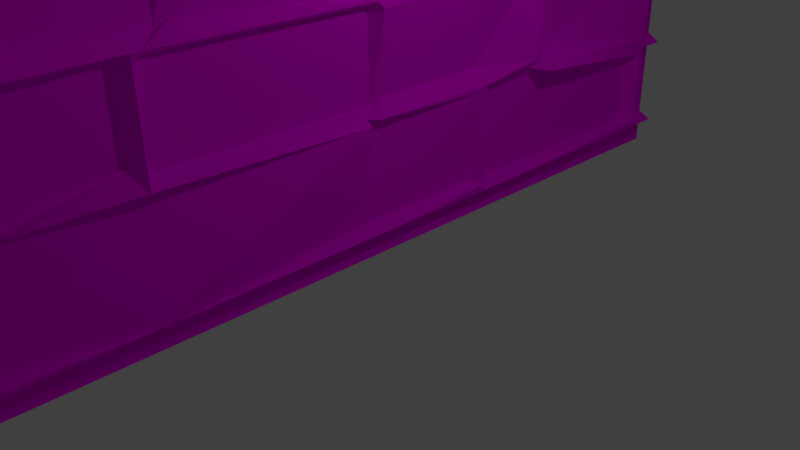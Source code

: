 # Source: wall3_nofloor.blend  (saved by Blender 2.66.1; exported with 4.5.12 LTS)
import bpy
from mathutils import Matrix  # noqa: F401  (used for matrix-valued properties, if any)

bpy.ops.wm.read_factory_settings(use_empty=True)
scene = bpy.context.scene
scene.name = 'Scene'

# ---- collections
col_collection_1 = bpy.data.collections.new('Collection 1'); scene.collection.children.link(col_collection_1)

# ---- images (referenced by path relative to the original .blend; pixels are not part of the script)
import os
ASSET_DIR = os.environ.get("B2B_ASSET_DIR", "")  # directory of the original .blend (textures are referenced by path, not embedded)
HERE = os.path.dirname(os.path.abspath(__file__))  # packed textures are extracted next to this script under _unpacked/

def load_image(name, relpath, width, height, colorspace="sRGB"):
    """Load a texture the original file referenced (path relative to the .blend, or extracted next to this script)."""
    p = next((c for c in (os.path.join(HERE, relpath), os.path.join(ASSET_DIR, relpath)) if relpath and os.path.exists(c)), "")
    if p:
        img = bpy.data.images.load(p, check_existing=True)
        img.name = name
    else:  # same state as the original file: an image datablock whose file is absent (Cycles renders it pink)
        img = bpy.data.images.new(name, width, height)
        img.source = "FILE"
        img.filepath = "//" + (relpath or name)
    img.colorspace_settings.name = colorspace
    return img
img_wall_stone_3_jpg = load_image('wall_stone_3.jpg', 'textures/wall_stone_3.jpg', 1024, 1024, 'sRGB')

# ---- materials (node trees are filled in below, after node groups)
mat_material = bpy.data.materials.new('Material')
mat_material.alpha_threshold = 0.0
mat_material.roughness = 0.5
mat_material.line_color = (0.0, 0.0, 0.0, 1.0)

# ---- material node trees
mat_material.use_nodes = True; mat_material.node_tree.nodes.clear()
_N = mat_material.node_tree.nodes; _L = mat_material.node_tree.links
n0 = _N.new('ShaderNodeOutputMaterial'); n0.name = 'Material Output'; n0.location = (300, 300)
n0.width = 120
n1 = _N.new('ShaderNodeBsdfDiffuse'); n1.name = 'Diffuse BSDF'; n1.location = (10, 300)
n2 = _N.new('ShaderNodeTexImage'); n2.name = 'Image Texture'; n2.location = (-190, 300)
n2.width = 150
n2.image = img_wall_stone_3_jpg
_L.new(n1.outputs[0], n0.inputs[0])
_L.new(n2.outputs[0], n1.inputs[0])
n0.is_active_output = True

# ---- world
world_world = bpy.data.worlds.new('World'); scene.world = world_world
world_world.color = (0.05088, 0.05088, 0.05088)
world_world.use_sun_shadow = False
world_world.sun_shadow_jitter_overblur = 0.0
world_world.cycles.sampling_method = 'MANUAL'
world_world.cycles.sample_map_resolution = 256

# ---- cameras
cam_camera = bpy.data.cameras.new('Camera')
cam_camera.clip_end = 100.0
cam_camera.lens = 35.0
cam_camera.sensor_width = 32.0
cam_camera.sensor_height = 18.0
cam_camera.ortho_scale = 7.314
cam_camera.dof.focus_distance = 0.0

# ---- lights
light_lamp = bpy.data.lights.new('Lamp', 'POINT')
light_lamp.transmission_factor = 0.0
light_lamp.cutoff_distance = 30.0
light_lamp.energy = 100.0
light_lamp.shadow_buffer_clip_start = 1.001
light_lamp.shadow_soft_size = 0.1
light_lamp.shadow_maximum_resolution = 0.006
light_lamp.use_absolute_resolution = True
light_lamp.cycles.use_multiple_importance_sampling = False

# ---- meshes
me_plane = bpy.data.meshes.new('Plane')
me_plane.from_pydata([(0.05075, -1.0, 2.828), (0.002201, -1.0, -0.003592), (0.05075, 1.0, 2.828), (0.002201, 1.0, -0.003592), (0.0003094, -1.0, 2.828), (0.0005717, -1.0, 0.0), (0.0003094, 1.0, 2.828), (0.0005717, 1.0, 0.0), (0.03277, -1.0, 1.411), (0.03277, 1.0, 1.411), (0.03274, 1.0, 1.832), (0.03275, 0.9995, 1.612), (0.03266, -1.0, 2.78), (0.03268, -1.0, 2.511), (0.0327, -1.0, 2.319), (0.03272, -1.0, 2.074), (0.03274, -1.0, 1.832), (0.03275, -0.9996, 1.671), (0.03272, 1.0, 2.074), (0.0327, 1.0, 2.319), (0.03268, 1.0, 2.511), (0.03266, 1.0, 2.78), (0.04695, -1.0, 2.828), (0.04695, 1.0, 2.828), (0.03279, -1.0, 1.209), (0.03281, -1.0, 1.007), (0.03283, -1.0, 0.7614), (0.03285, -1.0, 0.5414), (0.03287, -1.0, 0.2783), (0.03289, -1.0, 0.06185), (0.03279, 1.0, 1.209), (0.03281, 1.0, 1.007), (0.03283, 1.0, 0.7614), (0.03285, 1.0, 0.5414), (0.03287, 1.0, 0.2783), (0.03289, 1.0, 0.06185), (0.0003225, -1.0, 2.797), (0.0003225, 1.0, 2.797), (0.0003483, 1.0, 2.5), (0.0003483, -1.0, 2.5), (0.0003291, 1.0, 2.769), (0.0003291, -1.0, 2.769), (0.0003457, 1.0, 2.531), (0.0003457, -1.0, 2.531), (0.0003665, 1.0, 2.309), (0.0003665, -1.0, 2.309), (0.0003643, 1.0, 2.335), (0.0003643, -1.0, 2.335), (0.0003833, -1.0, 2.09), (0.0003833, 1.0, 2.09), (0.0004022, 1.0, 1.846), (0.0004022, -1.0, 1.846), (0.0003854, 1.0, 2.063), (0.0003854, -1.0, 2.063), (0.0004207, -0.9991, 1.687), (0.0004207, 1.0, 1.628), (0.0004045, -1.0, 1.819), (0.0004045, 1.0, 1.819), (0.0004392, -1.0, 1.429), (0.0004392, 1.0, 1.429), (0.0004235, -1.0, 1.656), (0.0004235, 0.9991, 1.596), (0.0004579, -1.0, 1.227), (0.0004579, 1.0, 1.227), (0.0004423, 1.0, 1.395), (0.0004423, -1.0, 1.395), (0.0004608, -1.0, 1.195), (0.0004608, 1.0, 1.195), (0.0004791, 1.0, 0.9953), (0.0004791, -1.0, 0.9953), (0.0004764, 1.0, 1.027), (0.0004764, -1.0, 1.027), (0.0004983, 1.0, 0.7459), (0.0004983, -1.0, 0.7459), (0.0004958, -1.0, 0.7775), (0.0004958, 1.0, 0.7775), (0.0005168, 1.0, 0.5262), (0.0005168, -1.0, 0.5262), (0.000514, -1.0, 0.5617), (0.000514, 1.0, 0.5617), (0.0005328, 1.0, 0.3008), (0.0005328, -1.0, 0.3008), (0.0005355, -1.0, 0.2673), (0.0005355, 1.0, 0.2673), (0.0005517, 1.0, 0.08016), (0.0005517, -1.0, 0.08016), (0.0005573, -1.0, 0.05017), (0.0005573, 1.0, 0.05017), (0.05075, -0.5, 2.828), (0.05075, -3.427e-07, 2.828), (0.05075, 0.5, 2.828), (0.002201, 0.5, -0.003592), (0.002201, -1.442e-08, -0.003592), (0.002201, -0.5, -0.003592), (0.0005717, -0.5, 0.0), (0.0005717, 1.49e-08, 0.0), (0.0005717, 0.5, 0.0), (0.0003094, -0.5, 2.828), (0.0003094, -3.427e-07, 2.828), (0.0003094, 0.5, 2.828), (0.01415, -0.5, 1.411), (0.03277, -2.23e-07, 1.411), (0.03277, 0.5, 1.411), (0.03275, -0.4998, 1.656), (0.03275, -3.048e-05, 1.641), (0.03275, 0.4998, 1.627), (0.03274, -0.497, 1.859), (0.03274, 0.002993, 1.859), (0.03274, 0.503, 1.859), (0.01409, -0.5, 2.074), (0.03272, -2.23e-07, 2.074), (0.06376, 0.5, 2.074), (0.0327, -0.5, 2.319), (0.0327, -2.23e-07, 2.319), (0.0327, 0.5, 2.319), (0.03268, -0.5, 2.558), (0.03268, -2.231e-07, 2.558), (0.03268, 0.5, 2.558), (0.03266, -0.5, 2.78), (0.03266, -2.628e-07, 2.78), (0.03266, 0.5, 2.78), (0.04695, -0.5, 2.828), (0.04695, -3.427e-07, 2.828), (0.04695, 0.5, 2.828), (0.03289, -0.5, 0.06185), (0.03289, 1.537e-08, 0.06185), (0.03289, 0.5, 0.06185), (0.03287, -0.5, 0.3112), (0.03287, -1.035e-07, 0.3112), (0.06391, 0.5, 0.3112), (0.03285, -0.5, 0.5414), (0.03285, -1.833e-07, 0.5414), (0.03285, 0.5, 0.5414), (0.03283, -0.5, 0.7614), (0.03283, -1.833e-07, 0.7614), (0.03283, 0.5, 0.7614), (0.03281, -0.5, 1.007), (0.03281, -1.833e-07, 1.007), (0.03281, 0.5, 1.007), (0.03279, -0.5, 1.209), (0.03279, -2.23e-07, 1.209), (0.03279, 0.5, 1.209), (-0.02451, -0.5, 2.809), (0.0003225, -2.633e-07, 2.797), (0.0003225, 0.5, 2.797), (-0.02448, -0.8923, 2.559), (0.03139, -2.235e-07, 2.547), (0.03139, 0.9042, 2.524), (0.0637, -0.5, 2.765), (0.03266, -0.01797, 2.765), (0.03266, 0.5, 2.765), (0.03268, -0.5, 2.575), (0.03268, -0.01797, 2.575), (0.03268, 0.5, 2.575), (0.0327, -0.6108, 2.306), (0.0327, -0.05989, 2.306), (0.0327, 0.5998, 2.306), (0.0314, -0.8923, 2.335), (0.0003643, -2.235e-07, 2.335), (0.0003639, 0.873, 2.339), (0.03272, -0.6108, 2.087), (0.03272, -0.05989, 2.087), (0.03272, 0.5998, 2.087), (0.03144, -0.4055, 1.873), (0.0004022, -0.1349, 1.869), (0.0004022, 0.7879, 1.873), (0.0003854, -0.4085, 2.063), (0.0003854, -0.1379, 2.059), (0.0003854, 0.7849, 2.063), (-0.003163, -0.6229, 1.69), (-0.003163, 0.1469, 1.665), (0.0004207, 0.5002, 1.643), (-0.003179, -0.6211, 1.86), (-0.003179, 0.1492, 1.857), (0.0004045, 0.503, 1.846), (0.06381, -0.7932, 1.425), (0.03277, -0.09173, 1.425), (0.03277, 0.8015, 1.425), (0.03276, -0.7934, 1.646), (0.03276, -0.09228, 1.625), (0.03276, 0.8005, 1.599), (0.03279, -0.3413, 1.226), (0.001337, -0.03156, 1.225), (0.03279, 0.3593, 1.223), (0.03278, -0.3413, 1.395), (0.0004423, -2.235e-07, 1.395), (0.03278, 0.3593, 1.392), (0.03279, -0.6347, 1.192), (0.0004608, -2.235e-07, 1.195), (0.03279, 0.6257, 1.192), (0.03281, -0.1916, 0.9917), (0.06385, 0.1393, 0.9917), (0.0004791, 0.5, 0.9953), (0.03281, -0.6347, 1.023), (0.0004764, -1.838e-07, 1.027), (0.03281, 0.6257, 1.023), (0.0004983, -0.7156, 0.7459), (0.0004983, -0.3922, 0.7459), (0.0004983, 0.7455, 0.7459), (0.03283, -0.1916, 0.7739), (0.03283, 0.1393, 0.7739), (0.0004958, 0.5, 0.7775), (0.03285, -0.5, 0.5226), (0.0005168, -1.838e-07, 0.5262), (0.03285, 0.5, 0.5226), (0.000514, -0.7156, 0.5617), (0.01293, -0.3922, 0.5617), (0.000514, 0.7455, 0.5617), (0.03287, -0.5, 0.3301), (0.0005328, -1.04e-07, 0.3337), (0.03287, 0.5, 0.3301), (0.0005355, -0.8808, 0.3002), (0.0005355, -1.04e-07, 0.3002), (0.0005355, 0.8952, 0.2673), (0.0005517, -0.8808, 0.08016), (0.0005517, 1.49e-08, 0.08016), (0.0005517, 0.8952, 0.08016), (0.0005573, -0.5, 0.05017), (0.0005573, 1.49e-08, 0.05017), (0.0005573, 0.5, 0.05017), (0.05075, 0.01724, 2.828), (0.002201, 0.01724, -0.003592), (0.0005717, 0.01724, 0.0), (0.0003094, 0.01724, 2.828), (0.03277, 0.02023, 1.423), (0.03275, 0.0172, 1.641), (0.03274, 0.02023, 1.859), (0.03272, 0.01724, 2.074), (0.0327, 0.01724, 2.319), (0.01406, 0.01724, 2.558), (0.03266, 0.01724, 2.78), (0.04695, 0.01724, 2.828), (0.03289, 0.01724, 0.06185), (0.03287, 0.01724, 0.3112), (0.01423, 0.01724, 0.5414), (0.03283, 0.01724, 0.7614), (0.03281, 0.01724, 1.007), (0.03279, 0.01724, 1.209), (0.0003225, 0.01724, 2.797), (0.0003483, 0.2897, 2.547), (-0.0245, -0.0001057, 2.781), (0.0003457, -0.0001056, 2.578), (0.0003665, -0.03965, 2.309), (0.0003643, 0.2897, 2.335), (0.0003833, -0.03965, 2.09), (0.03576, -0.1142, 1.874), (0.03574, -0.1172, 2.06), (0.0004208, 0.3104, 1.648), (0.0004045, 0.3131, 1.846), (0.03085, -0.07466, 1.436), (0.0004235, -0.07494, 1.628), (0.003337, 0.001853, 1.209), (0.0004423, 0.02023, 1.407), (0.0004608, 0.01724, 1.195), (-0.02435, 0.1565, 1.008), (0.0004764, 0.01724, 1.027), (0.0004983, 0.2328, 0.7452), (0.0004958, 0.1565, 0.7775), (0.03156, 0.01724, 0.5262), (0.000514, 0.2386, 0.5611), (0.006741, 0.01724, 0.3461), (0.03157, 0.2867, 0.3002), (0.0005517, 0.2867, 0.08016), (0.0005573, 0.01724, 0.05017), (0.03287, -0.4823, 0.3112), (0.03285, -0.4823, 0.5414), (0.03283, -0.4823, 0.7614), (0.03281, -0.4823, 1.007), (0.0004992, -0.0752, 1.031), (0.0004791, 0.1185, 0.9953), (0.0004608, -0.07772, 1.195), (-0.01818, -0.01784, 1.407), (0.03281, 0.5208, 1.007), (0.03283, 0.5208, 0.7614), (0.008018, 0.5208, 0.5538), (0.03287, 0.5208, 0.3112), (0.002201, 0.4828, -0.003592), (0.05075, 0.4828, 2.828), (0.0005717, 0.4828, 0.0), (0.0003094, 0.4828, 2.828), (0.0003291, 0.4821, 2.769), (0.0003461, 0.4701, 2.574), (0.0003665, 0.5846, 2.309), (0.0314, 0.3271, 2.335), (0.03275, 0.9256, 1.614), (0.03274, 0.929, 1.859), (0.03272, 0.9261, 2.074), (0.0327, 0.9261, 2.319), (0.002201, -0.9167, -0.003592), (0.05075, -0.9167, 2.828), (0.0005717, -0.9167, 0.0), (0.0003094, -0.9167, 2.828), (0.03289, 0.4828, 0.06185), (0.01424, 0.4828, 0.3112), (0.03285, 0.4828, 0.5414), (0.03283, 0.4828, 0.7614), (0.0004764, -0.6585, 1.027), (0.0004791, -0.2154, 0.9953), (0.0004608, -0.6585, 1.195), (0.0004423, -0.3621, 1.41), (0.04695, -0.5238, 2.828), (0.03266, -0.5238, 2.78), (0.03268, -0.5238, 2.558), (0.06374, -0.5238, 2.319), (0.03142, 0.6176, 2.09), (0.0327, 0.9221, 2.331), (-0.01826, 0.6176, 2.309), (0.03138, 0.5208, 2.556), (0.0003833, -0.9167, 2.09), (0.0004022, -0.804, 1.846), (0.0003854, -0.804, 2.063), (0.0004208, -0.6645, 1.677), (0.0003094, -0.02083, 2.828), (0.0005717, -0.02083, 0.0), (0.002201, -0.02083, -0.003592), (0.05075, -0.02083, 2.828), (0.0003483, -0.02083, 2.547), (0.0003225, -0.02083, 2.797), (0.03279, -0.02083, 1.209), (0.03281, -0.02083, 1.007), (0.06385, 0.4828, 1.007), (0.03279, 0.4828, 1.209), (0.0003225, 0.4828, 2.797), (-0.02448, 0.3271, 2.537), (0.03268, -0.9161, 2.543), (0.0003225, -0.5238, 2.797), (0.03016, -0.4984, 1.209), (0.06385, -0.5238, 1.007), (-0.00677, -0.09253, 2.068), (-0.006754, -0.08953, 1.878), (0.0003833, 0.3127, 2.09), (0.0003665, 0.3127, 2.309), (0.0004983, -0.764, 0.7459), (0.0004958, -0.9167, 0.7775), (0.0005168, -0.9167, 0.5262), (0.000514, -0.764, 0.5617), (0.0003291, 0.5208, 2.769), (0.03268, 0.9221, 2.543), (0.0003225, 0.5208, 2.797), (0.03279, 0.5208, 1.209), (0.03283, -0.5238, 0.7614), (0.03285, -0.5238, 0.5414), (0.007617, -0.4803, 0.3558), (0.03289, -0.5238, 0.06185), (0.0003833, 0.5846, 2.09), (0.0004022, 0.4525, 1.873), (0.0003854, 0.4495, 2.063), (0.0004207, 0.3544, 1.65), (0.006554, -0.4829, 2.591), (-0.02446, -0.59, 2.322), (0.0003639, -0.4505, 2.339), (0.0003833, -0.59, 2.09), (0.03275, -0.4821, 1.656), (0.03274, -0.4793, 1.859), (0.03272, -0.4823, 2.074), (0.0327, -0.4823, 2.319), (0.0327, -0.9161, 2.331), (0.0003665, -0.6286, 2.309), (0.0003457, -0.5238, 2.578), (-0.0245, -0.5238, 2.781), (0.0004423, -0.9137, 1.407), (0.0004608, -0.9167, 1.195), (0.0004791, -0.9167, 0.9953), (0.0004764, -0.9167, 1.027), (0.0005573, -0.02083, 0.05017), (0.0005517, -0.02083, 0.08016), (0.03157, -0.02083, 0.3002), (0.0005328, -0.02083, 0.3337), (0.03285, 0.3127, 0.5414), (0.03289, 0.3127, 0.06185), (0.03287, 0.3127, 0.3112), (0.03283, 0.3127, 0.7614), (0.03283, 0.7663, 0.7423), (0.0004764, 0.6466, 1.027), (0.0004791, 0.6466, 0.9953), (-0.01775, 0.6338, 1.196), (-0.0243, 0.5208, 0.3132), (0.03285, 0.7663, 0.5581), (0.0005168, 0.5208, 0.5262), (-0.01813, 0.6466, 0.7775), (0.0003643, -0.02083, 2.335), (-0.02446, -0.08072, 2.322), (0.0003461, -0.02649, 2.574), (0.0003291, -0.03805, 2.769), (0.001339, -0.5815, 1.197), (0.0004791, -0.1739, 0.9953), (0.0004764, -0.617, 1.027), (0.0004983, -0.4403, 0.7459), (0.0004392, -0.7724, 1.441), (-0.0182, -0.7756, 1.649), (-0.01775, -0.3159, 1.229), (0.0004423, -0.3206, 1.41), (0.0003457, 0.9261, 2.556), (0.0003665, 0.9261, 2.309), (0.0003643, 0.941, 2.335), (0.0003833, 0.9261, 2.09), (0.03281, -0.9167, 1.007), (0.03279, -0.9167, 1.209), (0.0003225, -0.9167, 2.797), (0.0003483, -0.9376, 2.547), (0.03272, -0.5238, 2.074), (0.03274, -0.5208, 1.859), (0.03275, -0.5236, 1.657), (0.01415, -0.5208, 1.423), (0.04695, -0.02083, 2.828), (0.03266, -0.02083, 2.78), (0.03268, -0.02083, 2.558), (0.0327, -0.02083, 2.319), (0.0005573, -0.5238, 0.05017), (0.03288, -0.9046, 0.07657), (0.03287, -0.9046, 0.2966), (0.0005328, -0.5238, 0.3337), (0.0327, 0.5208, 2.319), (0.03272, 0.5208, 2.074), (0.03274, 0.5238, 1.859), (0.03275, 0.5206, 1.626), (0.03268, 0.3127, 2.558), (0.03288, 0.3127, 0.07657), (0.03287, 0.3127, 0.2966), (0.0006729, 0.2969, 0.3472), (0.00788, -0.4035, 0.5839), (0.0005168, -0.02083, 0.5262), (0.0004958, 0.1185, 0.7775), (0.03283, -0.413, 0.7423), (0.001337, -0.05013, 1.225), (0.0004235, -0.113, 1.629), (0.0004392, -0.1096, 1.441), (0.01786, 0.1283, 1.857), (0.0004958, -0.1739, 0.7775), (0.0005168, -0.4823, 0.5262), (0.000514, -0.4403, 0.5617), (0.0005328, -0.4823, 0.3337), (0.0004045, 0.357, 1.849), (0.0004392, 0.7842, 1.429), (0.0004236, 0.7834, 1.603), (0.0004579, 0.342, 1.227), (0.0004983, 0.2733, 0.7435), (0.0004958, 0.4828, 0.7775), (0.0005168, 0.4828, 0.5262), (0.000514, 0.2791, 0.5594), (0.0004392, 0.9261, 1.429), (0.03146, 0.9252, 1.599), (0.0004579, 0.9261, 1.227), (0.0004423, 0.9261, 1.395), (0.0005355, -0.4823, 0.3002), (0.03159, -0.4823, 0.08016), (0.0005573, -0.4823, 0.05017), (0.002201, -0.4823, -0.003592), (0.03272, -0.02083, 2.074), (0.03274, -0.01784, 1.859), (0.03275, -0.02085, 1.642), (0.03277, -0.01784, 1.423), (0.04892, 0.1261, 1.665), (-0.01824, -0.3702, 2.063), (0.0004022, -0.3672, 1.873), (0.0003833, -0.08072, 2.09), (0.0315, 0.9261, 1.195), (0.0004791, 0.9261, 0.9953), (0.0004764, 0.9261, 1.027), (0.0004983, 0.7853, 0.7459), (-0.0007434, -0.6468, 1.691), (0.0003854, -0.7858, 2.063), (0.0004022, -0.7828, 1.873), (0.03142, -0.6286, 2.09), (0.03268, -0.4823, 2.558), (0.03266, -0.4823, 2.78), (0.04695, -0.4823, 2.828), (0.03289, -0.4823, 0.06185), (0.05075, -0.4823, 2.828), (0.0005717, -0.4823, 0.0), (0.0003094, -0.4823, 2.828), (0.03277, -0.4793, 1.423), (0.03272, 0.3127, 2.074), (0.0004235, 0.312, 1.617), (0.0004392, 0.3127, 1.429), (0.01786, 0.3336, 1.851), (0.01421, -0.02083, 0.7614), (0.03285, -0.02083, 0.5414), (0.01424, -0.02083, 0.3112), (0.03289, -0.02083, 0.06185), (0.0327, 0.4828, 2.319), (0.03268, 0.4828, 2.558), (0.03266, 0.4828, 2.78), (0.04695, 0.4828, 2.828), (0.05075, 0.9261, 2.828), (0.0005717, 0.9261, 0.0), (0.0003094, 0.9261, 2.828), (0.03277, 0.9261, 1.411), (0.03272, 0.4828, 2.074), (0.03274, 0.4858, 1.859), (0.03275, 0.4825, 1.627), (0.03277, 0.4828, 1.411), (0.0004764, 0.3127, 1.027), (0.0004608, 0.3127, 1.195), (0.0004423, 0.3157, 1.407), (0.0006223, 0.2969, 0.9689), (0.0004045, 0.929, 1.846), (0.0004207, 0.9261, 1.63), (0.0003854, 0.82, 2.063), (-0.01822, 0.823, 1.873), (0.0004046, 0.112, 1.855), (0.0004208, 0.1097, 1.663), (0.03272, -0.3887, 2.059), (0.03274, -0.3857, 1.87), (0.03283, -0.7394, 0.7423), (-0.01813, -0.2154, 0.7775), (0.0005168, -0.5238, 0.5262), (0.03285, -0.7394, 0.5581), (0.0003291, -0.4829, 2.769), (0.0003483, -0.4823, 2.547), (0.0003225, -0.4823, 2.797), (0.03279, -0.4823, 1.209), (0.03289, 0.5208, 0.06185), (0.04695, 0.5208, 2.828), (0.03266, 0.5208, 2.78), (0.03268, 0.5208, 2.535), (0.03148, 0.3801, 1.395), (0.0004579, 0.3801, 1.227), (0.0004236, 0.8215, 1.602), (0.03148, 0.8223, 1.429), (0.03287, 0.9261, 0.2783), (0.06389, 0.9261, 0.5414), (0.06387, 0.9261, 0.7614), (0.03281, 0.9261, 1.007), (0.0005355, 0.9404, 0.2673), (0.0005517, 0.9404, 0.08016), (0.0005573, 0.9261, 0.05017), (0.002201, 0.9261, -0.003592), (0.0003094, -0.5238, 2.828), (0.0005717, -0.5238, 0.0), (0.05075, -0.5238, 2.828), (0.002201, -0.5238, -0.003592), (0.0004579, -0.3651, 1.23), (0.0004235, -0.8171, 1.65), (0.03148, -0.817, 1.429), (0.01786, -0.6449, 1.86), (0.03157, 0.4828, 0.3337), (0.0005355, 0.3319, 0.3002), (0.0005517, 0.3319, 0.08016), (0.0005573, 0.4828, 0.05017), (0.003337, 0.3279, 1.209), (0.03268, 0.3127, 2.543), (0.0003225, 0.3127, 2.797), (0.03279, 0.3127, 1.209), (0.0327, 0.3127, 2.319), (0.0637, 0.3127, 2.78), (0.0005573, 0.3127, 0.05017), (0.0003094, 0.3127, 2.828), (0.0004579, -0.9167, 1.227), (0.0004235, -0.9168, 1.653), (0.0004392, -0.9167, 1.429), (-0.01822, -0.6623, 1.846), (0.0327, 0.3127, 2.331), (0.03285, 0.2588, 0.5552), (0.0003291, 0.3059, 2.769), (0.0003457, 0.3059, 2.578), (0.03289, 0.9261, 0.06185), (0.04695, 0.9261, 2.828), (0.03266, 0.9261, 2.78), (0.03268, 0.931, 2.521), (0.03152, 0.6085, 1.027), (0.0004791, 0.4828, 0.9953), (0.0004608, 0.6085, 1.195), (0.0004423, 0.342, 1.395), (0.05075, 0.5208, 2.828), (0.0005717, 0.5208, 0.0), (0.0003094, 0.5208, 2.828), (0.03277, 0.5208, 1.411), (0.03289, -0.9167, 0.06185), (0.03287, -0.9167, 0.2783), (0.06389, -0.9167, 0.5414), (0.03283, -0.9167, 0.7614), (0.0327, -0.9167, 2.319), (0.03268, -0.9167, 2.558), (0.03266, -0.9167, 2.78), (0.04695, -0.9167, 2.828), (0.03144, 0.5568, 1.846), (0.0004207, 0.554, 1.641), (0.03272, 0.8036, 2.059), (0.03274, 0.8066, 1.87), (0.002201, 0.5208, -0.003592), (0.0005573, 0.5208, 0.05017), (0.03288, 0.916, 0.07657), (0.03287, 0.916, 0.2637), (0.0004958, 0.9261, 0.7775), (0.0005168, 0.9261, 0.5262), (0.000514, 0.7853, 0.5617), (0.03157, 0.9261, 0.3008), (0.0003291, 0.9261, 2.769), (0.0003483, 0.946, 2.532), (0.0003225, 0.9261, 2.797), (0.03279, 0.9261, 1.209), (0.03277, 0.3157, 1.423), (0.03275, 0.3125, 1.632), (0.03274, 0.3157, 1.859), (0.01788, 0.3311, 1.653), (0.002201, 0.3127, -0.003592), (0.05075, 0.3127, 2.828), (0.0005717, 0.3127, 0.0), (0.04695, 0.3127, 2.828), (0.03283, 0.253, 0.7393), (0.0004958, 0.3127, 0.7775), (0.03156, 0.3127, 0.5262), (0.03281, 0.3127, 1.007), (0.0005328, -0.9167, 0.3337), (0.0005355, -0.9346, 0.3002), (0.0005517, -0.9346, 0.08016), (0.0005573, -0.9167, 0.05017), (0.0003643, -0.9376, 2.335), (0.0003665, -0.9167, 2.309), (0.0003457, -0.9167, 2.578), (0.0003291, -0.9167, 2.769), (0.03272, -0.9167, 2.074), (0.03274, -0.9167, 1.832), (0.03275, -0.9163, 1.668), (0.03277, -0.9137, 1.423)], [], [(557, 484, 2, 23), (527, 485, 7, 3), (590, 486, 6, 37), (443, 487, 9, 64), (496, 285, 10, 57), (441, 284, 11, 61), (498, 286, 18, 52), (393, 287, 19, 44), (589, 559, 20, 38), (588, 558, 21, 40), (486, 557, 23, 6), (526, 556, 35, 87), (524, 520, 34, 83), (585, 521, 33, 76), (459, 522, 32, 72), (457, 523, 31, 68), (456, 591, 30, 67), (558, 590, 37, 21), (394, 589, 38, 46), (392, 588, 40, 42), (559, 392, 42, 20), (395, 393, 44, 49), (287, 394, 46, 19), (286, 395, 49, 18), (285, 499, 50, 10), (499, 498, 52, 50), (284, 497, 55, 11), (497, 496, 57, 55), (487, 440, 59, 9), (440, 441, 61, 59), (591, 442, 63, 30), (442, 443, 64, 63), (458, 456, 67, 70), (584, 457, 68, 75), (523, 458, 70, 31), (586, 459, 72, 79), (522, 584, 75, 32), (587, 585, 76, 80), (521, 586, 79, 33), (520, 587, 80, 34), (525, 524, 83, 84), (556, 525, 84, 35), (485, 526, 87, 7), (300, 530, 88, 121), (404, 315, 89, 122), (483, 277, 90, 123), (531, 529, 94, 93), (314, 313, 95, 92), (276, 278, 96, 91), (325, 528, 97, 142), (317, 312, 98, 143), (322, 279, 99, 144), (299, 403, 100, 184), (271, 451, 101, 185), (563, 491, 102, 186), (535, 401, 106, 172), (427, 449, 107, 173), (432, 489, 108, 174), (533, 402, 103, 178), (425, 450, 104, 179), (434, 490, 105, 180), (461, 400, 109, 166), (453, 448, 110, 167), (346, 488, 111, 168), (357, 303, 112, 154), (381, 407, 113, 155), (282, 480, 114, 156), (324, 302, 115, 145), (316, 406, 116, 146), (323, 481, 117, 147), (359, 301, 118, 148), (383, 405, 119, 149), (280, 482, 120, 150), (528, 300, 121, 97), (312, 404, 122, 98), (279, 483, 123, 99), (408, 343, 124, 217), (364, 479, 125, 218), (539, 292, 126, 219), (410, 342, 127, 211), (366, 478, 128, 212), (537, 293, 129, 213), (506, 341, 130, 202), (421, 477, 131, 203), (438, 294, 132, 204), (504, 340, 133, 196), (423, 476, 134, 197), (436, 295, 135, 198), (297, 327, 136, 190), (269, 319, 137, 191), (561, 320, 138, 192), (298, 326, 139, 187), (270, 318, 140, 188), (562, 321, 141, 189), (301, 325, 142, 118), (405, 317, 143, 119), (482, 322, 144, 120), (356, 324, 145, 157), (380, 316, 146, 158), (283, 323, 147, 159), (358, 359, 148, 151), (382, 383, 149, 152), (281, 280, 150, 153), (302, 358, 151, 115), (406, 382, 152, 116), (481, 281, 153, 117), (463, 357, 154, 160), (455, 381, 155, 161), (344, 282, 156, 162), (303, 356, 157, 112), (407, 380, 158, 113), (480, 283, 159, 114), (400, 463, 160, 109), (448, 455, 161, 110), (488, 344, 162, 111), (401, 462, 163, 106), (449, 454, 164, 107), (489, 345, 165, 108), (462, 461, 166, 163), (454, 453, 167, 164), (345, 346, 168, 165), (402, 460, 169, 103), (450, 452, 170, 104), (490, 347, 171, 105), (460, 535, 172, 169), (452, 427, 173, 170), (347, 432, 174, 171), (403, 534, 175, 100), (451, 426, 176, 101), (491, 433, 177, 102), (534, 533, 178, 175), (426, 425, 179, 176), (433, 434, 180, 177), (326, 532, 181, 139), (318, 424, 182, 140), (321, 435, 183, 141), (532, 299, 184, 181), (424, 271, 185, 182), (435, 563, 186, 183), (296, 298, 187, 193), (268, 270, 188, 194), (560, 562, 189, 195), (505, 297, 190, 199), (422, 269, 191, 200), (437, 561, 192, 201), (327, 296, 193, 136), (319, 268, 194, 137), (320, 560, 195, 138), (507, 504, 196, 205), (420, 423, 197, 206), (439, 436, 198, 207), (340, 505, 199, 133), (476, 422, 200, 134), (295, 437, 201, 135), (411, 506, 202, 208), (367, 421, 203, 209), (536, 438, 204, 210), (341, 507, 205, 130), (477, 420, 206, 131), (294, 439, 207, 132), (342, 411, 208, 127), (478, 367, 209, 128), (293, 536, 210, 129), (409, 410, 211, 214), (365, 366, 212, 215), (538, 537, 213, 216), (343, 409, 214, 124), (479, 365, 215, 125), (292, 538, 216, 126), (529, 408, 217, 94), (313, 364, 218, 95), (278, 539, 219, 96), (122, 89, 220, 231), (92, 95, 222, 221), (143, 98, 223, 238), (185, 101, 224, 252), (173, 107, 226, 248), (179, 104, 225, 250), (167, 110, 227, 246), (155, 113, 228, 242), (146, 116, 229, 239), (149, 119, 230, 240), (98, 122, 231, 223), (218, 125, 232, 263), (212, 128, 233, 261), (203, 131, 234, 258), (197, 134, 235, 256), (191, 137, 236, 254), (188, 140, 237, 253), (119, 143, 238, 230), (158, 146, 239, 243), (152, 149, 240, 241), (116, 152, 241, 229), (161, 155, 242, 244), (113, 158, 243, 228), (110, 161, 244, 227), (107, 164, 245, 226), (164, 167, 246, 245), (104, 170, 247, 225), (170, 173, 248, 247), (101, 176, 249, 224), (176, 179, 250, 249), (140, 182, 251, 237), (182, 185, 252, 251), (194, 188, 253, 255), (200, 191, 254, 257), (137, 194, 255, 236), (206, 197, 256, 259), (134, 200, 257, 235), (209, 203, 258, 260), (131, 206, 259, 234), (128, 209, 260, 233), (215, 212, 261, 262), (125, 215, 262, 232), (95, 218, 263, 222), (417, 418, 537, 538), (172, 106, 353, 500), (509, 464, 406, 316), (97, 121, 466, 470), (205, 196, 387, 430), (351, 349, 381, 455), (360, 615, 403, 299), (464, 348, 382, 406), (190, 136, 267, 385), (445, 444, 366, 365), (467, 445, 365, 479), (265, 430, 420, 477), (429, 265, 477, 421), (501, 500, 427, 452), (266, 428, 422, 476), (199, 190, 385, 428), (348, 508, 383, 382), (466, 468, 315, 404), (511, 390, 424, 318), (500, 353, 449, 427), (145, 115, 464, 509), (387, 266, 476, 423), (100, 175, 388, 471), (384, 511, 318, 270), (288, 290, 529, 531), (136, 193, 386, 267), (353, 503, 454, 449), (386, 384, 270, 268), (503, 502, 453, 454), (133, 199, 428, 266), (350, 509, 316, 380), (130, 205, 430, 265), (396, 363, 296, 327), (334, 570, 341, 506), (118, 142, 510, 465), (470, 466, 404, 312), (390, 391, 271, 424), (428, 385, 269, 422), (430, 387, 423, 420), (267, 386, 268, 319), (431, 429, 421, 367), (389, 352, 450, 425), (388, 389, 425, 426), (368, 553, 439, 294), (163, 166, 502, 503), (214, 211, 444, 445), (473, 593, 490, 434), (571, 333, 505, 340), (469, 446, 364, 313), (211, 127, 264, 444), (612, 308, 463, 400), (385, 267, 319, 269), (510, 470, 312, 317), (608, 399, 324, 356), (607, 568, 343, 408), (115, 151, 348, 464), (142, 97, 470, 510), (264, 431, 367, 478), (553, 600, 436, 439), (508, 465, 405, 383), (349, 355, 407, 381), (352, 501, 452, 450), (184, 100, 471, 391), (444, 264, 478, 366), (120, 144, 338, 514), (310, 612, 400, 461), (549, 614, 402, 533), (217, 124, 467, 446), (614, 311, 460, 402), (598, 546, 539, 278), (121, 88, 468, 466), (62, 65, 360, 548), (447, 469, 313, 314), (355, 350, 380, 407), (502, 354, 448, 453), (117, 153, 307, 515), (178, 103, 352, 389), (181, 184, 391, 390), (175, 178, 389, 388), (446, 467, 479, 364), (471, 388, 426, 451), (465, 510, 317, 405), (391, 471, 451, 271), (354, 351, 455, 448), (208, 202, 429, 431), (573, 610, 358, 302), (93, 94, 469, 447), (235, 257, 601, 371), (112, 157, 350, 355), (94, 217, 446, 469), (550, 549, 533, 534), (291, 575, 300, 528), (166, 109, 354, 502), (160, 154, 349, 351), (370, 419, 536, 293), (148, 118, 465, 508), (579, 578, 498, 499), (210, 204, 378, 376), (569, 604, 411, 342), (103, 169, 501, 352), (193, 187, 384, 386), (594, 329, 345, 489), (127, 208, 431, 264), (157, 145, 509, 350), (372, 273, 522, 459), (330, 331, 282, 344), (335, 332, 504, 507), (602, 368, 294, 438), (187, 139, 511, 384), (610, 611, 359, 358), (599, 597, 277, 483), (196, 133, 266, 387), (154, 112, 355, 349), (543, 540, 435, 321), (574, 398, 325, 301), (169, 172, 500, 501), (139, 181, 390, 511), (151, 148, 508, 348), (135, 201, 379, 273), (309, 310, 461, 462), (106, 163, 503, 353), (601, 495, 561, 437), (333, 362, 297, 505), (109, 160, 351, 354), (202, 130, 265, 429), (613, 309, 462, 401), (336, 514, 558, 588), (216, 213, 583, 582), (124, 214, 445, 467), (546, 369, 292, 539), (548, 360, 299, 532), (495, 603, 320, 561), (606, 605, 410, 409), (332, 571, 340, 504), (416, 555, 281, 481), (419, 602, 438, 536), (603, 492, 560, 320), (547, 599, 483, 279), (290, 607, 408, 529), (611, 574, 301, 359), (311, 551, 535, 460), (551, 613, 401, 535), (397, 548, 532, 326), (604, 334, 506, 411), (398, 291, 528, 325), (111, 162, 304, 413), (91, 96, 565, 580), (399, 573, 302, 324), (605, 569, 342, 410), (577, 576, 496, 497), (250, 225, 593, 473), (554, 545, 482, 280), (126, 216, 582, 512), (308, 609, 357, 463), (596, 598, 278, 276), (540, 494, 563, 435), (138, 195, 373, 272), (129, 210, 376, 275), (568, 606, 409, 343), (177, 180, 518, 519), (192, 138, 272, 374), (615, 550, 534, 403), (545, 542, 322, 482), (361, 397, 326, 298), (369, 417, 538, 292), (570, 335, 507, 341), (363, 361, 298, 296), (575, 289, 530, 300), (609, 572, 303, 357), (362, 396, 327, 297), (221, 222, 598, 596), (572, 608, 356, 303), (237, 251, 540, 543), (195, 189, 375, 373), (141, 183, 517, 339), (329, 328, 346, 345), (328, 472, 488, 346), (102, 177, 519, 567), (150, 120, 514, 336), (171, 174, 576, 577), (229, 241, 555, 416), (593, 595, 347, 490), (475, 594, 489, 432), (418, 370, 293, 537), (378, 274, 521, 585), (600, 371, 295, 436), (592, 474, 433, 491), (331, 544, 480, 282), (307, 336, 588, 392), (114, 159, 305, 412), (69, 25, 396, 362), (542, 547, 279, 322), (493, 543, 321, 562), (123, 90, 564, 513), (213, 129, 275, 583), (413, 304, 395, 286), (273, 379, 584, 522), (373, 375, 456, 458), (494, 592, 491, 563), (246, 227, 472, 328), (472, 330, 344, 488), (201, 192, 374, 379), (552, 541, 323, 283), (186, 102, 567, 516), (223, 231, 599, 547), (544, 552, 283, 480), (595, 475, 432, 347), (519, 518, 441, 440), (555, 554, 280, 281), (226, 245, 329, 594), (371, 601, 437, 295), (492, 493, 562, 560), (541, 416, 481, 323), (474, 473, 434, 433), (86, 29, 568, 607), (253, 237, 543, 493), (147, 117, 515, 337), (304, 306, 393, 395), (153, 150, 336, 307), (374, 272, 523, 457), (8, 58, 550, 615), (247, 248, 475, 595), (565, 581, 526, 485), (516, 567, 487, 443), (582, 583, 524, 525), (183, 186, 516, 517), (338, 566, 486, 590), (207, 198, 372, 377), (241, 240, 554, 555), (415, 577, 497, 284), (132, 207, 377, 274), (174, 108, 414, 576), (567, 519, 440, 487), (258, 234, 368, 602), (239, 229, 416, 541), (144, 99, 566, 338), (96, 219, 581, 565), (583, 275, 520, 524), (198, 135, 273, 372), (306, 412, 287, 393), (162, 156, 306, 304), (156, 114, 412, 306), (180, 105, 415, 518), (159, 147, 337, 305), (108, 165, 579, 414), (204, 132, 274, 378), (168, 111, 413, 578), (105, 171, 577, 415), (189, 141, 339, 375), (165, 168, 578, 579), (99, 123, 513, 566), (376, 378, 585, 587), (219, 126, 512, 581), (231, 220, 597, 599), (581, 512, 556, 526), (375, 339, 591, 456), (245, 246, 328, 329), (240, 230, 545, 554), (275, 376, 587, 520), (513, 564, 484, 557), (236, 255, 492, 603), (305, 337, 589, 394), (251, 252, 494, 540), (36, 4, 291, 398), (82, 28, 569, 605), (518, 415, 284, 441), (60, 17, 614, 549), (514, 338, 590, 558), (255, 253, 493, 492), (512, 582, 525, 556), (414, 579, 499, 285), (580, 565, 485, 527), (337, 515, 559, 589), (22, 0, 289, 575), (17, 54, 311, 614), (259, 256, 600, 553), (51, 53, 310, 309), (566, 513, 557, 486), (379, 374, 457, 584), (578, 413, 286, 498), (515, 307, 392, 559), (576, 414, 285, 496), (274, 377, 586, 521), (222, 263, 546, 598), (377, 372, 459, 586), (412, 305, 394, 287), (272, 373, 458, 523), (45, 14, 572, 609), (339, 517, 442, 591), (517, 516, 443, 442), (232, 262, 417, 369), (224, 249, 474, 592), (244, 242, 331, 330), (25, 71, 363, 396), (252, 224, 592, 494), (254, 236, 603, 495), (234, 259, 553, 368), (243, 239, 541, 552), (227, 244, 330, 472), (29, 85, 606, 568), (262, 261, 418, 417), (230, 238, 542, 545), (53, 15, 612, 310), (242, 228, 544, 331), (257, 254, 495, 601), (47, 39, 399, 608), (77, 27, 570, 334), (261, 233, 370, 418), (66, 24, 397, 361), (249, 250, 473, 474), (78, 73, 332, 335), (65, 8, 615, 360), (233, 260, 419, 370), (256, 235, 371, 600), (260, 258, 602, 419), (16, 51, 309, 613), (263, 232, 369, 546), (225, 247, 595, 593), (58, 60, 549, 550), (248, 226, 594, 475), (238, 223, 547, 542), (228, 243, 552, 544), (56, 16, 613, 551), (26, 74, 333, 571), (13, 43, 610, 573), (28, 81, 604, 569), (74, 69, 362, 333), (73, 26, 571, 332), (71, 66, 361, 363), (5, 86, 607, 290), (85, 82, 605, 606), (27, 78, 335, 570), (24, 62, 548, 397), (48, 45, 609, 308), (12, 36, 398, 574), (43, 41, 611, 610), (14, 47, 608, 572), (39, 13, 573, 399), (81, 77, 334, 604), (15, 48, 308, 612), (54, 56, 551, 311), (41, 12, 574, 611), (4, 22, 575, 291), (1, 5, 290, 288)])
_uv = me_plane.uv_layers.new(name='UVMap')
_uv.uv.foreach_set('vector', [0.0392, 0.7826, 0.0392, 0.7826, 0.002329, 0.7826, 0.002329, 0.7826, 0.0392, -0.4799, 0.0392, -0.4783, 0.002329, -0.4783, 0.002329, -0.4799, 0.0392, 0.7687, 0.0392, 0.7826, 0.002329, 0.7826, 0.002329, 0.7687, 0.0392, 0.1437, 0.0392, 0.1506, 0.002329, 0.1506, 0.002329, 0.1437, 0.03771, 0.3446, 0.03771, 0.3505, 0.002329, 0.3385, 0.002329, 0.3326, 0.03964, 0.2344, 0.03942, 0.2412, 0.002562, 0.2403, 0.002789, 0.2334, 0.09208, 0.4415, 0.0392, 0.4464, 0.002329, 0.4464, 0.002329, 0.4415, 0.0392, 0.5513, 0.0392, 0.5554, 0.002329, 0.5554, 0.002329, 0.5513, 0.02925, 0.6505, 0.03671, 0.6454, 0.002329, 0.641, 0.002329, 0.6361, 0.0392, 0.7561, 0.0392, 0.7611, 0.002329, 0.7611, 0.002329, 0.7561, 0.0392, 0.7826, 0.0392, 0.7826, 0.002329, 0.7826, 0.002329, 0.7826, 0.0392, -0.4559, 0.0392, -0.4507, 0.002329, -0.4507, 0.002329, -0.4559, 0.03203, -0.3591, 0.0392, -0.3542, 0.002329, -0.3542, 0.002329, -0.3591, 0.0392, -0.2437, 0.0392, -0.2369, 0.002329, -0.2369, 0.002329, -0.2437, 0.1094, -0.1457, 0.0392, -0.1389, 0.002329, -0.1389, 0.002329, -0.1457, 0.0392, -0.03456, 0.0392, -0.02956, 0.002329, -0.02956, 0.002329, -0.03456, 0.0392, 0.0546, 0.0392, 0.06051, 0.002329, 0.06051, 0.002329, 0.0546, 0.0392, 0.7611, 0.0392, 0.7687, 0.002329, 0.7687, 0.002329, 0.7611, 0.03173, 0.5626, 0.02925, 0.6505, 0.002329, 0.6361, 0.002329, 0.5626, 0.0392, 0.6611, 0.0392, 0.7561, 0.002329, 0.7561, 0.002329, 0.65, 0.03671, 0.6454, 0.0392, 0.6611, 0.002329, 0.65, 0.002329, 0.641, 0.0392, 0.4536, 0.0392, 0.5513, 0.002329, 0.5513, 0.002329, 0.4536, 0.0392, 0.5554, 0.03173, 0.5626, 0.002329, 0.5626, 0.002329, 0.5554, 0.0392, 0.4464, 0.0392, 0.4536, 0.002329, 0.4536, 0.002329, 0.4464, 0.03771, 0.3505, 0.09058, 0.3568, 0.002329, 0.3448, 0.002329, 0.3385, 0.09058, 0.3568, 0.09208, 0.4415, 0.002329, 0.4415, 0.002329, 0.3448, 0.03942, 0.2412, 0.03918, 0.2485, 0.002323, 0.2475, 0.002562, 0.2403, 0.03918, 0.2485, 0.03771, 0.3446, 0.002329, 0.3326, 0.002323, 0.2475, 0.0392, 0.1506, 0.0392, 0.1587, 0.002329, 0.1587, 0.002329, 0.1506, 0.0392, 0.1587, 0.03964, 0.2344, 0.002789, 0.2334, 0.002329, 0.1587, 0.0392, 0.06051, 0.0392, 0.0686, 0.002329, 0.0686, 0.002329, 0.06051, 0.0392, 0.0686, 0.0392, 0.1437, 0.002329, 0.1437, 0.002329, 0.0686, 0.0392, -0.02045, 0.0392, 0.0546, 0.002329, 0.0546, 0.002329, -0.02045, 0.0392, -0.1317, 0.0392, -0.03456, 0.002329, -0.03456, 0.002329, -0.1317, 0.0392, -0.02956, 0.0392, -0.02045, 0.002329, -0.02045, 0.002329, -0.02956, 0.1094, -0.2279, 0.1094, -0.1457, 0.002329, -0.1457, 0.002329, -0.2279, 0.0392, -0.1389, 0.0392, -0.1317, 0.002329, -0.1317, 0.002329, -0.1389, 0.0392, -0.3442, 0.0392, -0.2437, 0.002329, -0.2437, 0.002329, -0.3442, 0.0392, -0.2369, 0.1094, -0.2279, 0.002329, -0.2279, 0.002329, -0.2369, 0.0392, -0.3542, 0.0392, -0.3442, 0.002329, -0.3442, 0.002329, -0.3542, 0.03203, -0.4426, 0.03203, -0.3591, 0.002329, -0.3591, 0.002329, -0.4426, 0.0392, -0.4507, 0.03203, -0.4426, 0.002329, -0.4426, 0.002329, -0.4507, 0.0392, -0.4783, 0.0392, -0.4559, 0.002329, -0.4559, 0.002329, -0.4783, 0.7621, 0.7826, 0.7621, 0.7826, 0.7503, 0.7826, 0.7503, 0.7826, 0.5113, 0.7826, 0.5113, 0.7826, 0.5009, 0.7826, 0.5009, 0.7826, 0.2602, 0.7826, 0.2602, 0.7826, 0.2516, 0.7826, 0.2516, 0.7826, 0.7621, -0.4799, 0.7621, -0.4783, 0.7503, -0.4783, 0.7503, -0.4799, 0.5113, -0.4799, 0.5113, -0.4783, 0.5009, -0.4783, 0.5009, -0.4799, 0.2602, -0.4799, 0.2602, -0.4783, 0.2516, -0.4783, 0.2516, -0.4799, 0.7621, 0.7687, 0.7621, 0.7826, 0.7503, 0.7826, 0.7503, 0.7742, 0.5113, 0.7687, 0.5113, 0.7826, 0.5009, 0.7826, 0.5009, 0.7687, 0.2602, 0.7687, 0.2602, 0.7826, 0.2516, 0.7826, 0.2516, 0.7687, 0.6815, 0.1504, 0.7606, 0.1559, 0.7503, 0.1506, 0.6711, 0.1435, 0.5098, 0.1491, 0.5098, 0.1559, 0.5009, 0.1506, 0.5009, 0.1437, 0.3304, 0.1437, 0.2602, 0.1506, 0.2516, 0.1506, 0.3218, 0.1421, 0.8225, 0.3508, 0.7606, 0.3505, 0.7488, 0.3505, 0.8106, 0.351, 0.437, 0.3495, 0.5098, 0.3505, 0.4995, 0.3505, 0.4266, 0.3496, 0.3229, 0.3459, 0.2587, 0.3505, 0.2501, 0.3505, 0.2501, 0.3446, 0.9084, 0.2574, 0.762, 0.2603, 0.7502, 0.26, 0.8966, 0.2554, 0.5573, 0.2481, 0.5113, 0.2537, 0.501, 0.2534, 0.547, 0.2462, 0.1103, 0.2363, 0.2604, 0.2471, 0.2518, 0.2468, 0.1018, 0.2344, 0.8928, 0.4415, 0.7621, 0.4464, 0.7503, 0.4464, 0.7046, 0.4415, 0.6855, 0.4415, 0.5113, 0.4464, 0.5009, 0.4464, 0.5697, 0.4395, 0.2768, 0.4415, 0.2602, 0.4464, 0.2516, 0.4464, 0.1096, 0.4415, 0.8144, 0.5513, 0.7621, 0.5554, 0.7503, 0.5554, 0.8055, 0.5497, 0.5412, 0.5569, 0.5113, 0.5554, 0.5009, 0.5554, 0.5308, 0.5497, 0.2094, 0.5513, 0.2602, 0.5554, 0.2516, 0.5554, 0.2019, 0.5497, 0.9577, 0.6556, 0.7621, 0.6621, 0.7503, 0.6621, 0.9458, 0.6627, 0.5113, 0.6572, 0.5113, 0.6621, 0.5009, 0.6621, 0.5009, 0.6572, 0.3379, 0.6527, 0.2602, 0.6621, 0.2516, 0.6621, 0.05008, 0.6472, 0.7621, 0.7617, 0.7621, 0.7611, 0.7503, 0.7611, 0.7503, 0.7545, 0.5199, 0.7561, 0.5113, 0.7611, 0.5009, 0.7611, 0.5099, 0.7545, 0.2605, 0.7561, 0.2602, 0.7611, 0.2516, 0.7611, 0.2516, 0.7545, 0.7621, 0.7826, 0.7621, 0.7826, 0.7503, 0.7826, 0.7503, 0.7826, 0.5113, 0.7826, 0.5113, 0.7826, 0.5009, 0.7826, 0.5009, 0.7826, 0.2602, 0.7826, 0.2602, 0.7826, 0.2516, 0.7826, 0.2516, 0.7826, 0.7621, -0.4559, 0.7621, -0.4507, 0.7503, -0.4507, 0.7503, -0.4559, 0.5113, -0.4559, 0.5113, -0.4507, 0.5009, -0.4507, 0.5009, -0.4559, 0.2602, -0.4559, 0.2602, -0.4507, 0.2516, -0.4507, 0.2516, -0.4559, 0.952, -0.3461, 0.7404, -0.3197, 0.7503, -0.3396, 0.9401, -0.3445, 0.5113, -0.3445, 0.5113, -0.3396, 0.5009, -0.3396, 0.5009, -0.3445, 0.3355, -0.3445, 0.2602, -0.3396, 0.2516, -0.3396, 0.05459, -0.3591, 0.7621, -0.2437, 0.7621, -0.2369, 0.7503, -0.2369, 0.7503, -0.2453, 0.5113, -0.2437, 0.5113, -0.2369, 0.5009, -0.2369, 0.5009, -0.2437, 0.2602, -0.2437, 0.2602, -0.2369, 0.2516, -0.2369, 0.2516, -0.2453, 0.8696, -0.1473, 0.7621, -0.1389, 0.7503, -0.1389, 0.8577, -0.1457, 0.7069, -0.1473, 0.5113, -0.1389, 0.5009, -0.1389, 0.6965, -0.1457, 0.3647, -0.1468, 0.2602, -0.1389, 0.2516, -0.1389, 0.1292, -0.1457, 0.6084, -0.03456, 0.7621, -0.02956, 0.7503, -0.02956, 0.5965, -0.03616, 0.4419, -0.03456, 0.5113, -0.02956, 0.5009, -0.02956, 0.4315, -0.03616, 0.2602, -0.03456, 0.2602, -0.02956, 0.2516, -0.02956, 0.2516, -0.03456, 0.8293, 0.0546, 0.7495, 0.06079, 0.7503, 0.06051, 0.8174, 0.053, 0.5397, 0.0546, 0.5113, 0.06051, 0.5009, 0.06051, 0.5009, 0.0546, 0.1975, 0.0546, 0.2602, 0.06051, 0.2516, 0.06051, 0.1889, 0.053, 0.7621, 0.7611, 0.7621, 0.7687, 0.7503, 0.7742, 0.7503, 0.7611, 0.5113, 0.7611, 0.5113, 0.7687, 0.5009, 0.7687, 0.5009, 0.7611, 0.2602, 0.7611, 0.2602, 0.7687, 0.2516, 0.7687, 0.2516, 0.7611, 0.9577, 0.561, 0.9577, 0.6556, 0.9458, 0.6627, 0.9458, 0.5626, 0.5113, 0.5626, 0.5113, 0.6572, 0.5009, 0.6572, 0.5009, 0.5626, 0.3379, 0.5626, 0.3379, 0.6527, 0.05008, 0.6472, 0.06566, 0.5646, 0.7621, 0.6711, 0.7621, 0.7617, 0.7503, 0.7545, 0.7503, 0.6695, 0.5142, 0.6692, 0.5199, 0.7561, 0.5099, 0.7545, 0.5099, 0.6695, 0.2666, 0.6692, 0.2605, 0.7561, 0.2516, 0.7545, 0.2516, 0.6695, 0.7621, 0.6621, 0.7621, 0.6711, 0.7503, 0.6695, 0.7503, 0.6621, 0.5113, 0.6621, 0.5142, 0.6692, 0.5099, 0.6695, 0.5009, 0.6621, 0.2602, 0.6621, 0.2666, 0.6692, 0.2516, 0.6695, 0.2516, 0.6621, 0.8144, 0.4536, 0.8144, 0.5513, 0.8055, 0.5497, 0.8055, 0.452, 0.5412, 0.4536, 0.5412, 0.5569, 0.5308, 0.5497, 0.5308, 0.452, 0.2094, 0.4536, 0.2094, 0.5513, 0.2019, 0.5497, 0.2019, 0.452, 0.7621, 0.5554, 0.9577, 0.561, 0.9458, 0.5626, 0.7503, 0.5554, 0.5113, 0.5554, 0.5113, 0.5626, 0.5009, 0.5626, 0.5009, 0.5554, 0.2602, 0.5554, 0.3379, 0.5626, 0.06566, 0.5646, 0.2516, 0.5554, 0.7621, 0.4464, 0.8144, 0.4536, 0.8055, 0.452, 0.7503, 0.4464, 0.5113, 0.4464, 0.5412, 0.4536, 0.5308, 0.452, 0.5009, 0.4464, 0.2602, 0.4464, 0.2094, 0.4536, 0.2019, 0.452, 0.2516, 0.4464, 0.7606, 0.3505, 0.8913, 0.3568, 0.7031, 0.3568, 0.7488, 0.3505, 0.5098, 0.3505, 0.684, 0.3568, 0.5682, 0.3549, 0.4995, 0.3505, 0.2587, 0.3505, 0.2753, 0.3568, 0.1081, 0.3568, 0.2501, 0.3505, 0.8913, 0.3568, 0.8928, 0.4415, 0.7046, 0.4415, 0.7031, 0.3568, 0.684, 0.3568, 0.6855, 0.4415, 0.5697, 0.4395, 0.5682, 0.3549, 0.2753, 0.3568, 0.2768, 0.4415, 0.1096, 0.4415, 0.1081, 0.3568, 0.762, 0.2603, 0.8234, 0.2754, 0.8116, 0.2753, 0.7502, 0.26, 0.5113, 0.2537, 0.4381, 0.2639, 0.4277, 0.2638, 0.501, 0.2534, 0.2604, 0.2471, 0.3242, 0.2573, 0.2515, 0.2541, 0.2518, 0.2468, 0.8234, 0.2754, 0.8225, 0.3508, 0.8106, 0.351, 0.8116, 0.2753, 0.4381, 0.2639, 0.437, 0.3495, 0.4266, 0.3496, 0.4277, 0.2638, 0.3242, 0.2573, 0.3229, 0.3459, 0.2501, 0.3446, 0.2515, 0.2541, 0.7606, 0.1559, 0.9083, 0.1587, 0.8964, 0.1571, 0.7503, 0.1506, 0.5098, 0.1559, 0.5556, 0.164, 0.5467, 0.1571, 0.5009, 0.1506, 0.2602, 0.1506, 0.1099, 0.1587, 0.1013, 0.1571, 0.2516, 0.1506, 0.9083, 0.1587, 0.9084, 0.2574, 0.8966, 0.2554, 0.8964, 0.1571, 0.5556, 0.164, 0.5573, 0.2481, 0.547, 0.2462, 0.5467, 0.1571, 0.1099, 0.1587, 0.1103, 0.2363, 0.1018, 0.2344, 0.1013, 0.1571, 0.7495, 0.06079, 0.683, 0.06993, 0.6711, 0.06833, 0.7503, 0.06051, 0.5113, 0.06051, 0.5259, 0.068, 0.5167, 0.068, 0.5009, 0.06051, 0.2602, 0.06051, 0.3304, 0.0686, 0.3218, 0.067, 0.2516, 0.06051, 0.683, 0.06993, 0.6815, 0.1504, 0.6711, 0.1435, 0.6711, 0.06833, 0.5259, 0.068, 0.5098, 0.1491, 0.5009, 0.1437, 0.5167, 0.068, 0.3304, 0.0686, 0.3304, 0.1437, 0.3218, 0.1421, 0.3218, 0.067, 0.8293, -0.02045, 0.8293, 0.0546, 0.8174, 0.053, 0.8174, -0.02206, 0.5384, -0.01877, 0.5397, 0.0546, 0.5009, 0.0546, 0.5009, -0.02045, 0.1975, -0.02045, 0.1975, 0.0546, 0.1889, 0.053, 0.1889, -0.02206, 0.6084, -0.1317, 0.6084, -0.03456, 0.5965, -0.03616, 0.5965, -0.1333, 0.4419, -0.1317, 0.4419, -0.03456, 0.4315, -0.03616, 0.4315, -0.1333, 0.2602, -0.1317, 0.2602, -0.03456, 0.2516, -0.03456, 0.2516, -0.1317, 0.7621, -0.02956, 0.8293, -0.02045, 0.8174, -0.02206, 0.7503, -0.02956, 0.5113, -0.02956, 0.5384, -0.01877, 0.5009, -0.02045, 0.5009, -0.02956, 0.2602, -0.02956, 0.1975, -0.02045, 0.1889, -0.02206, 0.2516, -0.02956, 0.8696, -0.2295, 0.8696, -0.1473, 0.8577, -0.1457, 0.8577, -0.2279, 0.7021, -0.218, 0.7069, -0.1473, 0.6965, -0.1457, 0.6965, -0.2279, 0.3618, -0.2289, 0.3647, -0.1468, 0.1292, -0.1457, 0.1292, -0.2279, 0.7621, -0.1389, 0.6084, -0.1317, 0.5965, -0.1333, 0.7503, -0.1389, 0.5113, -0.1389, 0.4419, -0.1317, 0.4315, -0.1333, 0.5009, -0.1389, 0.2602, -0.1389, 0.2602, -0.1317, 0.2516, -0.1317, 0.2516, -0.1389, 0.7621, -0.3295, 0.7621, -0.2437, 0.7503, -0.2453, 0.7503, -0.3311, 0.5113, -0.3295, 0.5113, -0.2437, 0.5009, -0.2437, 0.5009, -0.3295, 0.2602, -0.3295, 0.2602, -0.2437, 0.2516, -0.2453, 0.2516, -0.3311, 0.7621, -0.2369, 0.8696, -0.2295, 0.8577, -0.2279, 0.7503, -0.2369, 0.5113, -0.2369, 0.7021, -0.218, 0.6965, -0.2279, 0.5009, -0.2369, 0.2602, -0.2369, 0.3618, -0.2289, 0.1292, -0.2279, 0.2516, -0.2369, 0.7404, -0.3197, 0.7621, -0.3295, 0.7503, -0.3311, 0.7503, -0.3396, 0.5113, -0.3396, 0.5113, -0.3295, 0.5009, -0.3295, 0.5009, -0.3396, 0.2602, -0.3396, 0.2602, -0.3295, 0.2516, -0.3311, 0.2516, -0.3396, 0.952, -0.4442, 0.952, -0.3461, 0.9401, -0.3445, 0.9401, -0.4426, 0.5113, -0.4426, 0.5113, -0.3445, 0.5009, -0.3445, 0.5009, -0.4426, 0.3355, -0.4426, 0.3355, -0.3445, 0.05459, -0.3591, 0.05459, -0.4426, 0.7621, -0.4507, 0.952, -0.4442, 0.9401, -0.4426, 0.7503, -0.4507, 0.5113, -0.4507, 0.5113, -0.4426, 0.5009, -0.4426, 0.5009, -0.4507, 0.2602, -0.4507, 0.3355, -0.4426, 0.05459, -0.4426, 0.2516, -0.4507, 0.7621, -0.4783, 0.7621, -0.4559, 0.7503, -0.4559, 0.7503, -0.4783, 0.5113, -0.4783, 0.5113, -0.4559, 0.5009, -0.4559, 0.5009, -0.4783, 0.2602, -0.4783, 0.2602, -0.4559, 0.2516, -0.4559, 0.2516, -0.4783, 0.5009, 0.7826, 0.5009, 0.7826, 0.4924, 0.7826, 0.4924, 0.7826, 0.5009, -0.4799, 0.5009, -0.4783, 0.4924, -0.4783, 0.4924, -0.4799, 0.5009, 0.7687, 0.5009, 0.7826, 0.4924, 0.7826, 0.4924, 0.7687, 0.5009, 0.1437, 0.5009, 0.1506, 0.4909, 0.1559, 0.4909, 0.1491, 0.4266, 0.3496, 0.4995, 0.3505, 0.4909, 0.3505, 0.3448, 0.3446, 0.547, 0.2462, 0.501, 0.2534, 0.4924, 0.2532, 0.5383, 0.2476, 0.5697, 0.4395, 0.5009, 0.4464, 0.4924, 0.4464, 0.5594, 0.44, 0.5308, 0.5497, 0.5009, 0.5554, 0.4924, 0.5554, 0.5207, 0.5513, 0.5009, 0.6572, 0.5009, 0.6621, 0.4924, 0.6621, 0.3565, 0.6572, 0.5099, 0.7545, 0.5009, 0.7611, 0.4924, 0.7611, 0.501, 0.7617, 0.5009, 0.7826, 0.5009, 0.7826, 0.4924, 0.7826, 0.4924, 0.7826, 0.5009, -0.4559, 0.5009, -0.4507, 0.4924, -0.4507, 0.4924, -0.4559, 0.5009, -0.3445, 0.5009, -0.3396, 0.4924, -0.3396, 0.358, -0.3445, 0.5009, -0.2437, 0.5009, -0.2369, 0.4924, -0.2369, 0.4924, -0.2437, 0.6965, -0.1457, 0.5009, -0.1389, 0.4924, -0.1389, 0.3849, -0.146, 0.4315, -0.03616, 0.5009, -0.02956, 0.4924, -0.02956, 0.4229, -0.02902, 0.5009, 0.0546, 0.5009, 0.06051, 0.4924, 0.06051, 0.4924, 0.0546, 0.5009, 0.7611, 0.5009, 0.7687, 0.4924, 0.7687, 0.4924, 0.7611, 0.5009, 0.5626, 0.5009, 0.6572, 0.3565, 0.6572, 0.3565, 0.5626, 0.5099, 0.6695, 0.5099, 0.7545, 0.501, 0.7617, 0.501, 0.6711, 0.5009, 0.6621, 0.5099, 0.6695, 0.501, 0.6711, 0.4924, 0.6621, 0.5308, 0.452, 0.5308, 0.5497, 0.5207, 0.5513, 0.5207, 0.4536, 0.5009, 0.5554, 0.5009, 0.5626, 0.3565, 0.5626, 0.4924, 0.5554, 0.5009, 0.4464, 0.5308, 0.452, 0.5207, 0.4536, 0.4924, 0.4464, 0.4995, 0.3505, 0.5682, 0.3549, 0.5579, 0.3573, 0.4909, 0.3505, 0.5682, 0.3549, 0.5697, 0.4395, 0.5594, 0.44, 0.5579, 0.3573, 0.501, 0.2534, 0.4277, 0.2638, 0.3462, 0.2566, 0.4924, 0.2532, 0.4277, 0.2638, 0.4266, 0.3496, 0.3448, 0.3446, 0.3462, 0.2566, 0.5009, 0.1506, 0.5467, 0.1571, 0.5382, 0.1619, 0.4909, 0.1559, 0.5467, 0.1571, 0.547, 0.2462, 0.5383, 0.2476, 0.5382, 0.1619, 0.5009, 0.06051, 0.5167, 0.068, 0.5, 0.0607, 0.4924, 0.06051, 0.5167, 0.068, 0.5009, 0.1437, 0.4909, 0.1491, 0.5, 0.0607, 0.5009, -0.02045, 0.5009, 0.0546, 0.4924, 0.0546, 0.4924, -0.02045, 0.4315, -0.1333, 0.4315, -0.03616, 0.4229, -0.02902, 0.4229, -0.1317, 0.5009, -0.02956, 0.5009, -0.02045, 0.4924, -0.02045, 0.4924, -0.02956, 0.6965, -0.2279, 0.6965, -0.1457, 0.3849, -0.146, 0.382, -0.2281, 0.5009, -0.1389, 0.4315, -0.1333, 0.4229, -0.1317, 0.4924, -0.1389, 0.5009, -0.3295, 0.5009, -0.2437, 0.4924, -0.2437, 0.4924, -0.324, 0.5009, -0.2369, 0.6965, -0.2279, 0.382, -0.2281, 0.4924, -0.2369, 0.5009, -0.3396, 0.5009, -0.3295, 0.4924, -0.324, 0.4924, -0.3396, 0.5009, -0.4426, 0.5009, -0.3445, 0.358, -0.3445, 0.358, -0.4426, 0.5009, -0.4507, 0.5009, -0.4426, 0.358, -0.4426, 0.4924, -0.4507, 0.5009, -0.4783, 0.5009, -0.4559, 0.4924, -0.4559, 0.4924, -0.4783, 0.345, -0.4442, 0.345, -0.3461, 0.3355, -0.3445, 0.3355, -0.4426, 0.8106, 0.351, 0.7488, 0.3505, 0.7399, 0.3505, 0.4451, 0.3486, 0.7414, 0.6572, 0.7414, 0.6621, 0.5113, 0.6621, 0.5113, 0.6572, 0.7503, 0.7826, 0.7503, 0.7826, 0.7414, 0.7826, 0.7414, 0.7826, 0.8577, -0.2279, 0.8577, -0.1457, 0.7205, -0.1457, 0.7205, -0.2279, 0.7952, 0.4536, 0.7952, 0.5569, 0.5412, 0.5569, 0.5412, 0.4536, 0.9565, 0.1491, 0.9565, 0.1559, 0.7606, 0.1559, 0.6815, 0.1504, 0.7414, 0.6621, 0.7417, 0.6767, 0.5142, 0.6692, 0.5113, 0.6621, 0.5965, -0.03616, 0.7503, -0.02956, 0.7414, -0.02956, 0.5876, -0.03456, 0.7414, -0.4426, 0.7414, -0.3445, 0.5113, -0.3445, 0.5113, -0.4426, 0.7414, -0.4507, 0.7414, -0.4426, 0.5113, -0.4426, 0.5113, -0.4507, 0.7414, -0.2369, 0.7205, -0.2279, 0.7021, -0.218, 0.5113, -0.2369, 0.7414, -0.2437, 0.7414, -0.2369, 0.5113, -0.2369, 0.5113, -0.2437, 0.4463, 0.2632, 0.4451, 0.3486, 0.437, 0.3495, 0.4381, 0.2639, 0.7414, -0.1389, 0.5876, -0.1317, 0.4419, -0.1317, 0.5113, -0.1389, 0.5965, -0.1333, 0.5965, -0.03616, 0.5876, -0.03456, 0.5876, -0.1317, 0.7417, 0.6767, 0.7417, 0.7561, 0.5199, 0.7561, 0.5142, 0.6692, 0.7414, 0.7826, 0.7414, 0.7826, 0.5113, 0.7826, 0.5113, 0.7826, 0.7414, 0.06051, 0.6584, 0.06972, 0.5259, 0.068, 0.5113, 0.06051, 0.4451, 0.3486, 0.7399, 0.3505, 0.5098, 0.3505, 0.437, 0.3495, 0.9458, 0.6627, 0.7503, 0.6621, 0.7414, 0.6621, 0.7414, 0.6572, 0.7205, -0.1457, 0.7414, -0.1389, 0.5113, -0.1389, 0.7069, -0.1473, 0.7503, 0.1506, 0.8964, 0.1571, 0.8861, 0.164, 0.7399, 0.1559, 0.7909, 0.05552, 0.7414, 0.06051, 0.5113, 0.06051, 0.5397, 0.0546, 0.958, -0.4799, 0.958, -0.4783, 0.7621, -0.4783, 0.7621, -0.4799, 0.7503, -0.02956, 0.8174, -0.02206, 0.8086, -0.02045, 0.7414, -0.02956, 0.7399, 0.3505, 0.6933, 0.3552, 0.684, 0.3568, 0.5098, 0.3505, 0.8086, -0.02045, 0.7909, 0.05552, 0.5397, 0.0546, 0.5384, -0.01877, 0.6933, 0.3552, 0.6948, 0.4399, 0.6855, 0.4415, 0.684, 0.3568, 0.7503, -0.1389, 0.5965, -0.1333, 0.5876, -0.1317, 0.7414, -0.1389, 0.7256, 0.5646, 0.7414, 0.6572, 0.5113, 0.6572, 0.5113, 0.5626, 0.7503, -0.2369, 0.8577, -0.2279, 0.7205, -0.2279, 0.7414, -0.2369, 0.958, -0.02956, 0.958, -0.02045, 0.8293, -0.02045, 0.7621, -0.02956, 0.958, -0.2437, 0.958, -0.2369, 0.7621, -0.2369, 0.7621, -0.2437, 0.7503, 0.7611, 0.7503, 0.7742, 0.7414, 0.7687, 0.7414, 0.7611, 0.7414, 0.7826, 0.7414, 0.7826, 0.5113, 0.7826, 0.5113, 0.7826, 0.6584, 0.06972, 0.6608, 0.1504, 0.5098, 0.1491, 0.5259, 0.068, 0.5876, -0.1317, 0.5876, -0.03456, 0.4419, -0.03456, 0.4419, -0.1317, 0.7205, -0.2279, 0.7205, -0.1457, 0.7069, -0.1473, 0.7021, -0.218, 0.7414, -0.02956, 0.8086, -0.02045, 0.5384, -0.01877, 0.5113, -0.02956, 0.7414, -0.3295, 0.7414, -0.2437, 0.5113, -0.2437, 0.5113, -0.3295, 0.8877, 0.2568, 0.7413, 0.2598, 0.5113, 0.2537, 0.5573, 0.2481, 0.8861, 0.164, 0.8877, 0.2568, 0.5573, 0.2481, 0.5556, 0.164, 0.345, -0.2369, 0.3719, -0.2308, 0.3618, -0.2289, 0.2602, -0.2369, 0.7031, 0.3568, 0.7046, 0.4415, 0.6948, 0.4399, 0.6933, 0.3552, 0.9401, -0.4426, 0.9401, -0.3445, 0.7414, -0.3445, 0.7414, -0.4426, 0.3454, 0.2425, 0.3451, 0.2493, 0.2604, 0.2471, 0.1103, 0.2363, 0.958, -0.1389, 0.958, -0.1317, 0.6084, -0.1317, 0.7621, -0.1389, 0.7414, -0.4783, 0.7414, -0.4559, 0.5113, -0.4559, 0.5113, -0.4783, 0.9401, -0.3445, 0.7503, -0.3396, 0.7414, -0.3396, 0.7414, -0.3445, 0.958, 0.4464, 0.958, 0.4536, 0.8144, 0.4536, 0.7621, 0.4464, 0.5876, -0.03456, 0.7414, -0.02956, 0.5113, -0.02956, 0.4419, -0.03456, 0.7414, 0.7687, 0.7414, 0.7826, 0.5113, 0.7826, 0.5113, 0.7687, 0.9685, 0.5626, 0.9685, 0.6572, 0.9577, 0.6556, 0.9577, 0.561, 0.958, -0.4559, 0.958, -0.4507, 0.7621, -0.4507, 0.7621, -0.4559, 0.7503, 0.6621, 0.7503, 0.6695, 0.7417, 0.6767, 0.7414, 0.6621, 0.7503, 0.7742, 0.7503, 0.7826, 0.7414, 0.7826, 0.7414, 0.7687, 0.7414, -0.3396, 0.7414, -0.3295, 0.5113, -0.3295, 0.5113, -0.3396, 0.3719, -0.2308, 0.3748, -0.1487, 0.3647, -0.1468, 0.3618, -0.2289, 0.7417, 0.7561, 0.7414, 0.7611, 0.5113, 0.7611, 0.5199, 0.7561, 0.7952, 0.5569, 0.7414, 0.5554, 0.5113, 0.5554, 0.5412, 0.5569, 0.7413, 0.2598, 0.4463, 0.2632, 0.4381, 0.2639, 0.5113, 0.2537, 0.6711, 0.1435, 0.7503, 0.1506, 0.7399, 0.1559, 0.6608, 0.1504, 0.7414, -0.3445, 0.7414, -0.3396, 0.5113, -0.3396, 0.5113, -0.3445, 0.2516, 0.7611, 0.2516, 0.7687, 0.2413, 0.7687, 0.2413, 0.7611, 0.9019, 0.4415, 0.958, 0.4464, 0.7621, 0.4464, 0.8928, 0.4415, 0.9581, 0.2587, 0.9578, 0.2655, 0.762, 0.2603, 0.9084, 0.2574, 0.7503, -0.4559, 0.7503, -0.4507, 0.7414, -0.4507, 0.7414, -0.4559, 0.9578, 0.2655, 0.8323, 0.2694, 0.8234, 0.2754, 0.762, 0.2603, 0.345, -0.4783, 0.345, -0.4559, 0.2602, -0.4559, 0.2602, -0.4783, 0.7503, 0.7826, 0.7503, 0.7826, 0.7414, 0.7826, 0.7414, 0.7826, 0.9996, 0.0686, 0.9996, 0.1437, 0.9565, 0.1491, 0.958, 0.0686, 0.7414, -0.4799, 0.7414, -0.4783, 0.5113, -0.4783, 0.5113, -0.4799, 0.7414, 0.5554, 0.7256, 0.5646, 0.5113, 0.5626, 0.5113, 0.5554, 0.6948, 0.4399, 0.7414, 0.4464, 0.5113, 0.4464, 0.6855, 0.4415, 0.2516, 0.6621, 0.2516, 0.6695, 0.2413, 0.6611, 0.2413, 0.6521, 0.8966, 0.2554, 0.7502, 0.26, 0.7413, 0.2598, 0.8877, 0.2568, 0.6711, 0.06833, 0.6711, 0.1435, 0.6608, 0.1504, 0.6584, 0.06972, 0.8964, 0.1571, 0.8966, 0.2554, 0.8877, 0.2568, 0.8861, 0.164, 0.7414, -0.4559, 0.7414, -0.4507, 0.5113, -0.4507, 0.5113, -0.4559, 0.7399, 0.1559, 0.8861, 0.164, 0.5556, 0.164, 0.5098, 0.1559, 0.7414, 0.7611, 0.7414, 0.7687, 0.5113, 0.7687, 0.5113, 0.7611, 0.6608, 0.1504, 0.7399, 0.1559, 0.5098, 0.1559, 0.5098, 0.1491, 0.7414, 0.4464, 0.7952, 0.4536, 0.5412, 0.4536, 0.5113, 0.4464, 0.7503, -0.3311, 0.7503, -0.2453, 0.7414, -0.2437, 0.7414, -0.3295, 0.958, 0.6621, 0.958, 0.6711, 0.7621, 0.6711, 0.7621, 0.6621, 0.7503, -0.4799, 0.7503, -0.4783, 0.7414, -0.4783, 0.7414, -0.4799, 0.4924, -0.1389, 0.4229, -0.1317, 0.345, -0.1317, 0.345, -0.1389, 0.7503, 0.5554, 0.9458, 0.5626, 0.7256, 0.5646, 0.7414, 0.5554, 0.7503, -0.4783, 0.7503, -0.4559, 0.7414, -0.4559, 0.7414, -0.4783, 0.958, 0.1587, 0.9581, 0.2587, 0.9084, 0.2574, 0.9083, 0.1587, 0.958, 0.7826, 0.958, 0.7826, 0.7621, 0.7826, 0.7621, 0.7826, 0.7046, 0.4415, 0.7503, 0.4464, 0.7414, 0.4464, 0.6948, 0.4399, 0.8055, 0.452, 0.8055, 0.5497, 0.7952, 0.5569, 0.7952, 0.4536, 0.345, -0.3396, 0.3529, -0.3235, 0.2602, -0.3295, 0.2602, -0.3396, 0.7503, 0.7545, 0.7503, 0.7611, 0.7414, 0.7611, 0.7417, 0.7561, 0.09875, 0.3552, 0.1002, 0.4399, 0.09208, 0.4415, 0.09058, 0.3568, 0.2516, -0.3311, 0.2516, -0.2453, 0.2413, -0.2437, 0.2413, -0.3387, 0.958, -0.3542, 0.958, -0.3295, 0.7621, -0.3295, 0.7404, -0.3197, 0.7502, 0.26, 0.8116, 0.2753, 0.4463, 0.2632, 0.7413, 0.2598, 0.8174, -0.02206, 0.8174, 0.053, 0.7909, 0.05552, 0.8086, -0.02045, 0.3436, 0.3505, 0.5456, 0.359, 0.2753, 0.3568, 0.2587, 0.3505, 0.7503, -0.3396, 0.7503, -0.3311, 0.7414, -0.3295, 0.7414, -0.3396, 0.9458, 0.5626, 0.9458, 0.6627, 0.7414, 0.6572, 0.7256, 0.5646, 0.1188, -0.1473, 0.2413, -0.1389, 0.0392, -0.1389, 0.1094, -0.1457, 0.345, 0.4536, 0.345, 0.5513, 0.2094, 0.5513, 0.2094, 0.4536, 0.8819, -0.2279, 0.8819, -0.1457, 0.8696, -0.1473, 0.8696, -0.2295, 0.345, -0.2437, 0.345, -0.2369, 0.2602, -0.2369, 0.2602, -0.2437, 0.8174, 0.053, 0.7503, 0.06051, 0.7414, 0.06051, 0.7909, 0.05552, 0.958, 0.6711, 0.958, 0.7561, 0.7621, 0.7617, 0.7621, 0.6711, 0.345, 0.7826, 0.345, 0.7826, 0.2602, 0.7826, 0.2602, 0.7826, 0.8577, -0.1457, 0.7503, -0.1389, 0.7414, -0.1389, 0.7205, -0.1457, 0.8055, 0.5497, 0.7503, 0.5554, 0.7414, 0.5554, 0.7952, 0.5569, 0.345, 0.06051, 0.3374, 0.0607, 0.3304, 0.0686, 0.2602, 0.06051, 0.958, 0.7611, 0.958, 0.7687, 0.7621, 0.7687, 0.7621, 0.7611, 0.8116, 0.2753, 0.8106, 0.351, 0.4451, 0.3486, 0.4463, 0.2632, 0.7503, 0.06051, 0.6711, 0.06833, 0.6584, 0.06972, 0.7414, 0.06051, 0.7503, 0.6695, 0.7503, 0.7545, 0.7417, 0.7561, 0.7417, 0.6767, 0.2516, -0.1389, 0.2516, -0.1317, 0.1786, -0.1317, 0.2413, -0.1389, 0.9019, 0.3448, 0.9019, 0.4415, 0.8928, 0.4415, 0.8913, 0.3568, 0.7488, 0.3505, 0.7031, 0.3568, 0.6933, 0.3552, 0.7399, 0.3505, 0.345, -0.1317, 0.3529, -0.04634, 0.2602, -0.03456, 0.2602, -0.1317, 0.958, -0.1317, 0.958, -0.03456, 0.6084, -0.03456, 0.6084, -0.1317, 0.7503, 0.4464, 0.8055, 0.452, 0.7952, 0.4536, 0.7414, 0.4464, 0.7503, -0.2453, 0.7503, -0.2369, 0.7414, -0.2369, 0.7414, -0.2437, 0.958, 0.3385, 0.9019, 0.3448, 0.8913, 0.3568, 0.7606, 0.3505, 0.2413, 0.7561, 0.2413, 0.7611, 0.0392, 0.7611, 0.0392, 0.7561, 0.05459, -0.4426, 0.05459, -0.3591, 0.0442, -0.3607, 0.0442, -0.4442, 0.7503, -0.4507, 0.9401, -0.4426, 0.7414, -0.4426, 0.7414, -0.4507, 0.345, -0.4559, 0.345, -0.4507, 0.2602, -0.4507, 0.2602, -0.4559, 0.958, 0.0686, 0.9565, 0.1491, 0.6815, 0.1504, 0.683, 0.06993, 0.3529, -0.04634, 0.345, -0.02956, 0.2602, -0.02956, 0.2602, -0.03456, 0.967, -0.4426, 0.967, -0.3445, 0.952, -0.3461, 0.952, -0.4442, 0.8819, -0.1457, 0.958, -0.1389, 0.7621, -0.1389, 0.8696, -0.1473, 0.345, 0.6621, 0.3484, 0.6711, 0.2666, 0.6692, 0.2602, 0.6621, 0.3529, -0.3235, 0.345, -0.2437, 0.2602, -0.2437, 0.2602, -0.3295, 0.345, -0.02956, 0.345, -0.02045, 0.1975, -0.02045, 0.2602, -0.02956, 0.345, 0.7826, 0.345, 0.7826, 0.2602, 0.7826, 0.2602, 0.7826, 0.958, -0.4783, 0.958, -0.4559, 0.7621, -0.4559, 0.7621, -0.4783, 0.958, 0.7561, 0.958, 0.7611, 0.7621, 0.7611, 0.7621, 0.7617, 0.8323, 0.2694, 0.8312, 0.3446, 0.8225, 0.3508, 0.8234, 0.2754, 0.8312, 0.3446, 0.958, 0.3385, 0.7606, 0.3505, 0.8225, 0.3508, 0.958, 0.06051, 0.958, 0.0686, 0.683, 0.06993, 0.7495, 0.06079, 0.958, -0.3295, 0.958, -0.2437, 0.7621, -0.2437, 0.7621, -0.3295, 0.958, 0.7687, 0.958, 0.7826, 0.7621, 0.7826, 0.7621, 0.7687, 0.2516, 0.4464, 0.2019, 0.452, 0.193, 0.4536, 0.2413, 0.4464, 0.2516, -0.4799, 0.2516, -0.4783, 0.2413, -0.4783, 0.2413, -0.4799, 0.9685, 0.6572, 0.958, 0.6621, 0.7621, 0.6621, 0.9577, 0.6556, 0.967, -0.3445, 0.958, -0.3542, 0.7404, -0.3197, 0.952, -0.3461, 0.2247, 0.2534, 0.2233, 0.3446, 0.03771, 0.3446, 0.03918, 0.2485, 0.5383, 0.2476, 0.4924, 0.2532, 0.3451, 0.2493, 0.3454, 0.2425, 0.3484, 0.7561, 0.345, 0.7611, 0.2602, 0.7611, 0.2605, 0.7561, 0.2516, -0.4507, 0.05459, -0.4426, 0.0442, -0.4442, 0.2413, -0.4507, 0.958, 0.4536, 0.958, 0.5513, 0.8144, 0.5513, 0.8144, 0.4536, 0.345, -0.4799, 0.345, -0.4783, 0.2602, -0.4783, 0.2602, -0.4799, 0.3374, 0.0607, 0.3436, 0.1491, 0.3304, 0.1437, 0.3304, 0.0686, 0.2516, -0.02956, 0.1889, -0.02206, 0.1785, -0.02045, 0.2413, -0.02956, 0.2516, -0.3396, 0.2516, -0.3311, 0.2413, -0.3387, 0.2413, -0.3396, 0.958, -0.4507, 0.967, -0.4426, 0.952, -0.4442, 0.7621, -0.4507, 0.1013, 0.1571, 0.1018, 0.2344, 0.09135, 0.2358, 0.09093, 0.1587, 0.2516, -0.03456, 0.2516, -0.02956, 0.2413, -0.02956, 0.1786, -0.03456, 0.9565, 0.1559, 0.958, 0.1587, 0.9083, 0.1587, 0.7606, 0.1559, 0.345, 0.7611, 0.345, 0.7687, 0.2602, 0.7687, 0.2602, 0.7611, 0.958, 0.0546, 0.958, 0.06051, 0.7495, 0.06079, 0.8293, 0.0546, 0.345, -0.4507, 0.345, -0.4442, 0.3355, -0.4426, 0.2602, -0.4507, 0.958, -0.2369, 0.8819, -0.2279, 0.8696, -0.2295, 0.7621, -0.2369, 0.958, -0.02045, 0.958, 0.0546, 0.8293, 0.0546, 0.8293, -0.02045, 0.958, 0.7826, 0.958, 0.7826, 0.7621, 0.7826, 0.7621, 0.7826, 0.958, 0.5513, 0.958, 0.5554, 0.7621, 0.5554, 0.8144, 0.5513, 0.958, -0.03456, 0.958, -0.02956, 0.7621, -0.02956, 0.6084, -0.03456, 0.4924, -0.4799, 0.4924, -0.4783, 0.345, -0.4783, 0.345, -0.4799, 0.958, 0.5554, 0.9685, 0.5626, 0.9577, 0.561, 0.7621, 0.5554, 0.4924, 0.06051, 0.5, 0.0607, 0.3374, 0.0607, 0.345, 0.06051, 0.1889, -0.02206, 0.1889, 0.053, 0.1849, 0.05471, 0.1785, -0.02045, 0.2516, 0.06051, 0.3218, 0.067, 0.3114, 0.0686, 0.2413, 0.06051, 0.5456, 0.359, 0.5471, 0.4436, 0.2768, 0.4415, 0.2753, 0.3568, 0.5471, 0.4436, 0.345, 0.4464, 0.2602, 0.4464, 0.2768, 0.4415, 0.2516, 0.1506, 0.1013, 0.1571, 0.09093, 0.1587, 0.2413, 0.1506, 0.2516, 0.7545, 0.2516, 0.7611, 0.2413, 0.7611, 0.2413, 0.7561, 0.2515, 0.2541, 0.2501, 0.3446, 0.2233, 0.3446, 0.2247, 0.2534, 0.4924, 0.6621, 0.501, 0.6711, 0.3484, 0.6711, 0.345, 0.6621, 0.3451, 0.2493, 0.3359, 0.2585, 0.3242, 0.2573, 0.2604, 0.2471, 0.3346, 0.3468, 0.3436, 0.3505, 0.2587, 0.3505, 0.3229, 0.3459, 0.345, -0.3461, 0.345, -0.3396, 0.2602, -0.3396, 0.3355, -0.3445, 0.2413, -0.2437, 0.2413, -0.2314, 0.0392, -0.2369, 0.0392, -0.2437, 0.3748, -0.1487, 0.345, -0.1389, 0.2602, -0.1389, 0.3647, -0.1468, 0.3436, 0.1559, 0.345, 0.1587, 0.1099, 0.1587, 0.2602, 0.1506, 0.345, 0.5513, 0.345, 0.5554, 0.2602, 0.5554, 0.2094, 0.5513, 0.2413, 0.6611, 0.2413, 0.7561, 0.0392, 0.7561, 0.0392, 0.6611, 0.2516, 0.5554, 0.06566, 0.5646, 0.04118, 0.561, 0.2413, 0.5554, 0.9996, -0.03456, 0.9996, -0.02956, 0.958, -0.02956, 0.958, -0.03456, 0.345, 0.7687, 0.345, 0.7826, 0.2602, 0.7826, 0.2602, 0.7687, 0.345, 0.0546, 0.345, 0.06051, 0.2602, 0.06051, 0.1975, 0.0546, 0.2516, 0.7826, 0.2516, 0.7826, 0.2413, 0.7826, 0.2413, 0.7826, 0.05459, -0.3591, 0.2516, -0.3396, 0.2413, -0.3396, 0.0442, -0.3607, 0.2413, 0.4464, 0.193, 0.4536, 0.0392, 0.4536, 0.0392, 0.4464, 0.2413, -0.1389, 0.1786, -0.1317, 0.0392, -0.1317, 0.0392, -0.1389, 0.1785, -0.02045, 0.1849, 0.05471, 0.0392, 0.0546, 0.0392, -0.02045, 0.3436, 0.1491, 0.3436, 0.1559, 0.2602, 0.1506, 0.3304, 0.1437, 0.5594, 0.44, 0.4924, 0.4464, 0.345, 0.4464, 0.5471, 0.4436, 0.345, 0.4464, 0.345, 0.4536, 0.2094, 0.4536, 0.2602, 0.4464, 0.2516, -0.1317, 0.2516, -0.03456, 0.1786, -0.03456, 0.1786, -0.1317, 0.345, 0.561, 0.345, 0.6556, 0.3379, 0.6527, 0.3379, 0.5626, 0.3218, 0.1421, 0.2516, 0.1506, 0.2413, 0.1506, 0.3114, 0.1437, 0.4924, 0.7826, 0.4924, 0.7826, 0.345, 0.7826, 0.345, 0.7826, 0.345, 0.5554, 0.345, 0.561, 0.3379, 0.5626, 0.2602, 0.5554, 0.3359, 0.2585, 0.3346, 0.3468, 0.3229, 0.3459, 0.3242, 0.2573, 0.09093, 0.1587, 0.09135, 0.2358, 0.03964, 0.2344, 0.0392, 0.1587, 0.3484, 0.6711, 0.3484, 0.7561, 0.2605, 0.7561, 0.2666, 0.6692, 0.4909, 0.3505, 0.5579, 0.3573, 0.5456, 0.359, 0.3436, 0.3505, 0.345, -0.1389, 0.345, -0.1317, 0.2602, -0.1317, 0.2602, -0.1389, 0.345, -0.02045, 0.345, 0.0546, 0.1975, 0.0546, 0.1975, -0.02045, 0.345, 0.6556, 0.345, 0.6621, 0.2602, 0.6621, 0.3379, 0.6527, 0.345, 0.1587, 0.3454, 0.2425, 0.1103, 0.2363, 0.1099, 0.1587, 0.9996, -0.4559, 0.9996, -0.4507, 0.958, -0.4507, 0.958, -0.4559, 0.4924, 0.0546, 0.4924, 0.06051, 0.345, 0.06051, 0.345, 0.0546, 0.05008, 0.6472, 0.2516, 0.6621, 0.2413, 0.6521, 0.04118, 0.6556, 0.193, 0.4536, 0.193, 0.5513, 0.0392, 0.5513, 0.0392, 0.4536, 0.2516, 0.6695, 0.2516, 0.7545, 0.2413, 0.7561, 0.2413, 0.6611, 0.1786, -0.03456, 0.2413, -0.02956, 0.0392, -0.02956, 0.0392, -0.03456, 0.9996, 0.1506, 0.9996, 0.1587, 0.958, 0.1587, 0.9565, 0.1559, 0.3462, 0.2566, 0.3448, 0.3446, 0.3346, 0.3468, 0.3359, 0.2585, 0.2413, -0.4783, 0.2413, -0.4559, 0.0392, -0.4559, 0.0392, -0.4783, 0.3114, 0.1437, 0.2413, 0.1506, 0.0392, 0.1506, 0.0392, 0.1437, 0.0442, -0.4442, 0.0442, -0.3607, 0.03203, -0.3591, 0.03203, -0.4426, 0.3218, 0.067, 0.3218, 0.1421, 0.3114, 0.1437, 0.3114, 0.0686, 0.2413, 0.7687, 0.2413, 0.7826, 0.0392, 0.7826, 0.0392, 0.7687, 0.1292, -0.2279, 0.1292, -0.1457, 0.1188, -0.1473, 0.1188, -0.2295, 0.501, 0.6711, 0.501, 0.7617, 0.3484, 0.7561, 0.3484, 0.6711, 0.2414, 0.2466, 0.2247, 0.2534, 0.03918, 0.2485, 0.03942, 0.2412, 0.2516, -0.2369, 0.1292, -0.2279, 0.1188, -0.2295, 0.2413, -0.2314, 0.2501, 0.3446, 0.2501, 0.3505, 0.2398, 0.3505, 0.2233, 0.3446, 0.2413, 0.1506, 0.09093, 0.1587, 0.0392, 0.1587, 0.0392, 0.1506, 0.4924, -0.2437, 0.4924, -0.2369, 0.345, -0.2369, 0.345, -0.2437, 0.3565, 0.6572, 0.4924, 0.6621, 0.345, 0.6621, 0.345, 0.6556, 0.2516, 0.7687, 0.2516, 0.7826, 0.2413, 0.7826, 0.2413, 0.7687, 0.2516, -0.4783, 0.2516, -0.4559, 0.2413, -0.4559, 0.2413, -0.4783, 0.0442, -0.3607, 0.2413, -0.3396, 0.0392, -0.3542, 0.03203, -0.3591, 0.1292, -0.1457, 0.2516, -0.1389, 0.2413, -0.1389, 0.1188, -0.1473, 0.193, 0.5513, 0.2413, 0.5554, 0.0392, 0.5554, 0.0392, 0.5513, 0.2019, 0.452, 0.2019, 0.5497, 0.193, 0.5513, 0.193, 0.4536, 0.2019, 0.5497, 0.2516, 0.5554, 0.2413, 0.5554, 0.193, 0.5513, 0.1018, 0.2344, 0.2518, 0.2468, 0.2414, 0.2466, 0.09135, 0.2358, 0.06566, 0.5646, 0.05008, 0.6472, 0.04118, 0.6556, 0.04118, 0.561, 0.2501, 0.3505, 0.1081, 0.3568, 0.09875, 0.3552, 0.2398, 0.3505, 0.2516, -0.2453, 0.2516, -0.2369, 0.2413, -0.2314, 0.2413, -0.2437, 0.1096, 0.4415, 0.2516, 0.4464, 0.2413, 0.4464, 0.1002, 0.4399, 0.2518, 0.2468, 0.2515, 0.2541, 0.2247, 0.2534, 0.2414, 0.2466, 0.1889, 0.053, 0.2516, 0.06051, 0.2413, 0.06051, 0.1849, 0.05471, 0.1081, 0.3568, 0.1096, 0.4415, 0.1002, 0.4399, 0.09875, 0.3552, 0.2516, 0.7826, 0.2516, 0.7826, 0.2413, 0.7826, 0.2413, 0.7826, 0.2413, -0.3387, 0.2413, -0.2437, 0.0392, -0.2437, 0.0392, -0.3442, 0.2516, -0.4559, 0.2516, -0.4507, 0.2413, -0.4507, 0.2413, -0.4559, 0.4924, 0.7826, 0.4924, 0.7826, 0.345, 0.7826, 0.345, 0.7826, 0.2413, -0.4559, 0.2413, -0.4507, 0.0392, -0.4507, 0.0392, -0.4559, 0.1849, 0.05471, 0.2413, 0.06051, 0.0392, 0.06051, 0.0392, 0.0546, 0.5579, 0.3573, 0.5594, 0.44, 0.5471, 0.4436, 0.5456, 0.359, 0.501, 0.7617, 0.4924, 0.7611, 0.345, 0.7611, 0.3484, 0.7561, 0.2413, -0.3396, 0.2413, -0.3387, 0.0392, -0.3442, 0.0392, -0.3542, 0.2413, 0.7826, 0.2413, 0.7826, 0.0392, 0.7826, 0.0392, 0.7826, 0.4924, -0.02956, 0.4924, -0.02045, 0.345, -0.02045, 0.345, -0.02956, 0.04118, 0.561, 0.04118, 0.6556, 0.02925, 0.6505, 0.03173, 0.5626, 0.5, 0.0607, 0.4909, 0.1491, 0.3436, 0.1491, 0.3374, 0.0607, 0.9996, 0.7687, 0.9996, 0.7826, 0.958, 0.7826, 0.958, 0.7687, 0.9996, -0.3591, 0.9996, -0.3542, 0.958, -0.3542, 0.967, -0.3445, 0.09135, 0.2358, 0.2414, 0.2466, 0.03942, 0.2412, 0.03964, 0.2344, 0.9996, 0.2598, 0.9994, 0.2666, 0.9578, 0.2655, 0.9581, 0.2587, 0.2413, 0.7611, 0.2413, 0.7687, 0.0392, 0.7687, 0.0392, 0.7611, 0.4924, -0.02045, 0.4924, 0.0546, 0.345, 0.0546, 0.345, -0.02045, 0.2413, -0.4507, 0.0442, -0.4442, 0.03203, -0.4426, 0.0392, -0.4507, 0.2398, 0.3505, 0.09875, 0.3552, 0.09058, 0.3568, 0.03771, 0.3505, 0.2413, -0.4799, 0.2413, -0.4783, 0.0392, -0.4783, 0.0392, -0.4799, 0.04118, 0.6556, 0.2413, 0.6521, 0.03671, 0.6454, 0.02925, 0.6505, 0.9996, 0.7826, 0.9996, 0.7826, 0.958, 0.7826, 0.958, 0.7826, 0.9994, 0.2666, 0.9991, 0.2739, 0.8323, 0.2694, 0.9578, 0.2655, 0.382, -0.2281, 0.3849, -0.146, 0.3748, -0.1487, 0.3719, -0.2308, 0.9996, 0.3448, 0.9996, 0.4415, 0.9019, 0.4415, 0.9019, 0.3448, 0.2413, 0.7826, 0.2413, 0.7826, 0.0392, 0.7826, 0.0392, 0.7826, 0.1786, -0.1317, 0.1786, -0.03456, 0.0392, -0.03456, 0.0392, -0.1317, 0.1002, 0.4399, 0.2413, 0.4464, 0.0392, 0.4464, 0.09208, 0.4415, 0.2413, 0.6521, 0.2413, 0.6611, 0.0392, 0.6611, 0.03671, 0.6454, 0.2233, 0.3446, 0.2398, 0.3505, 0.03771, 0.3505, 0.03771, 0.3446, 0.2413, -0.2314, 0.1188, -0.2295, 0.1094, -0.2279, 0.0392, -0.2369, 0.4924, -0.4783, 0.4924, -0.4559, 0.345, -0.4559, 0.345, -0.4783, 0.1188, -0.2295, 0.1188, -0.1473, 0.1094, -0.1457, 0.1094, -0.2279, 0.2413, 0.5554, 0.04118, 0.561, 0.03173, 0.5626, 0.0392, 0.5554, 0.2413, -0.02956, 0.1785, -0.02045, 0.0392, -0.02045, 0.0392, -0.02956, 0.9996, 0.5513, 0.9996, 0.5554, 0.958, 0.5554, 0.958, 0.5513, 0.2413, 0.06051, 0.3114, 0.0686, 0.0392, 0.0686, 0.0392, 0.06051, 0.3114, 0.0686, 0.3114, 0.1437, 0.0392, 0.1437, 0.0392, 0.0686, 0.4924, -0.4507, 0.358, -0.4426, 0.345, -0.4442, 0.345, -0.4507, 0.4909, 0.1559, 0.5382, 0.1619, 0.345, 0.1587, 0.3436, 0.1559, 0.5207, 0.4536, 0.5207, 0.5513, 0.345, 0.5513, 0.345, 0.4536, 0.9996, -0.02956, 0.9996, -0.02045, 0.958, -0.02045, 0.958, -0.02956, 0.4909, 0.1491, 0.4909, 0.1559, 0.3436, 0.1559, 0.3436, 0.1491, 0.4229, -0.02902, 0.4924, -0.02956, 0.345, -0.02956, 0.3529, -0.04634, 0.4924, -0.2369, 0.382, -0.2281, 0.3719, -0.2308, 0.345, -0.2369, 0.3565, 0.5626, 0.3565, 0.6572, 0.345, 0.6556, 0.345, 0.561, 0.4924, 0.4464, 0.5207, 0.4536, 0.345, 0.4536, 0.345, 0.4464, 0.9996, -0.4507, 0.9996, -0.4426, 0.967, -0.4426, 0.958, -0.4507, 0.358, -0.4426, 0.358, -0.3445, 0.345, -0.3461, 0.345, -0.4442, 0.4924, 0.7611, 0.4924, 0.7687, 0.345, 0.7687, 0.345, 0.7611, 0.9996, 0.4415, 0.9996, 0.4464, 0.958, 0.4464, 0.9019, 0.4415, 0.5207, 0.5513, 0.4924, 0.5554, 0.345, 0.5554, 0.345, 0.5513, 0.4229, -0.1317, 0.4229, -0.02902, 0.3529, -0.04634, 0.345, -0.1317, 0.9996, 0.5626, 0.9996, 0.6361, 0.9685, 0.6572, 0.9685, 0.5626, 0.9996, -0.2437, 0.9996, -0.2369, 0.958, -0.2369, 0.958, -0.2437, 0.358, -0.3445, 0.4924, -0.3396, 0.345, -0.3396, 0.345, -0.3461, 0.9996, 0.0546, 0.9996, 0.06051, 0.958, 0.06051, 0.958, 0.0546, 0.5382, 0.1619, 0.5383, 0.2476, 0.3454, 0.2425, 0.345, 0.1587, 0.9996, -0.2279, 0.9996, -0.1457, 0.8819, -0.1457, 0.8819, -0.2279, 0.9996, 0.1437, 0.9996, 0.1506, 0.9565, 0.1559, 0.9565, 0.1491, 0.4924, -0.3396, 0.4924, -0.324, 0.3529, -0.3235, 0.345, -0.3396, 0.3849, -0.146, 0.4924, -0.1389, 0.345, -0.1389, 0.3748, -0.1487, 0.4924, -0.324, 0.4924, -0.2437, 0.345, -0.2437, 0.3529, -0.3235, 0.9996, 0.3385, 0.9996, 0.3448, 0.9019, 0.3448, 0.958, 0.3385, 0.4924, -0.4559, 0.4924, -0.4507, 0.345, -0.4507, 0.345, -0.4559, 0.4924, 0.2532, 0.3462, 0.2566, 0.3359, 0.2585, 0.3451, 0.2493, 0.9996, 0.1587, 0.9996, 0.2598, 0.9581, 0.2587, 0.958, 0.1587, 0.3448, 0.3446, 0.4909, 0.3505, 0.3436, 0.3505, 0.3346, 0.3468, 0.4924, 0.7687, 0.4924, 0.7826, 0.345, 0.7826, 0.345, 0.7687, 0.4924, 0.5554, 0.3565, 0.5626, 0.345, 0.561, 0.345, 0.5554, 0.9996, 0.3326, 0.9996, 0.3385, 0.958, 0.3385, 0.8312, 0.3446, 0.9996, -0.1389, 0.9996, -0.1317, 0.958, -0.1317, 0.958, -0.1389, 0.9996, 0.641, 0.9996, 0.65, 0.958, 0.6711, 0.958, 0.6621, 0.9996, -0.3542, 0.9996, -0.3442, 0.958, -0.3295, 0.958, -0.3542, 0.9996, -0.1317, 0.9996, -0.03456, 0.958, -0.03456, 0.958, -0.1317, 0.9996, -0.1457, 0.9996, -0.1389, 0.958, -0.1389, 0.8819, -0.1457, 0.9996, -0.02045, 0.9996, 0.0546, 0.958, 0.0546, 0.958, -0.02045, 0.9996, -0.4783, 0.9996, -0.4559, 0.958, -0.4559, 0.958, -0.4783, 0.9996, -0.4426, 0.9996, -0.3591, 0.967, -0.3445, 0.967, -0.4426, 0.9996, -0.2369, 0.9996, -0.2279, 0.8819, -0.2279, 0.958, -0.2369, 0.9996, 0.06051, 0.9996, 0.0686, 0.958, 0.0686, 0.958, 0.06051, 0.9996, 0.4536, 0.9996, 0.5513, 0.958, 0.5513, 0.958, 0.4536, 0.9996, 0.7611, 0.9996, 0.7687, 0.958, 0.7687, 0.958, 0.7611, 0.9996, 0.65, 0.9996, 0.7561, 0.958, 0.7561, 0.958, 0.6711, 0.9996, 0.5554, 0.9996, 0.5626, 0.9685, 0.5626, 0.958, 0.5554, 0.9996, 0.6361, 0.9996, 0.641, 0.958, 0.6621, 0.9685, 0.6572, 0.9996, -0.3442, 0.9996, -0.2437, 0.958, -0.2437, 0.958, -0.3295, 0.9996, 0.4464, 0.9996, 0.4536, 0.958, 0.4536, 0.958, 0.4464, 0.9991, 0.2739, 0.9996, 0.3326, 0.8312, 0.3446, 0.8323, 0.2694, 0.9996, 0.7561, 0.9996, 0.7611, 0.958, 0.7611, 0.958, 0.7561, 0.9996, 0.7826, 0.9996, 0.7826, 0.958, 0.7826, 0.958, 0.7826, 0.9996, -0.4799, 0.9996, -0.4783, 0.958, -0.4783, 0.958, -0.4799])
me_plane.materials.append(mat_material)
me_plane.use_remesh_preserve_volume = False
me_plane.use_remesh_preserve_attributes = False
me_plane.use_mirror_vertex_groups = False
me_plane.update()

# ---- objects
ob_plane = bpy.data.objects.new('Plane', me_plane)
ob_lamp = bpy.data.objects.new('Lamp', light_lamp)
ob_camera = bpy.data.objects.new('Camera', cam_camera)

# ---- transforms, parenting, visibility, modifiers, constraints
ob_plane.location = (0.0, 0.0, 0.0)
ob_plane.scale = (5.998, 5.998, 5.998)
ob_plane.lineart.crease_threshold = 0.0
ob_lamp.location = (4.076, 1.005, 5.904)
ob_lamp.rotation_euler = (0.6503, 0.05522, 1.866)
ob_lamp.lock_rotations_4d = False
ob_lamp.empty_display_type = 'ARROWS'
ob_lamp.color = (0.0, 0.0, 0.0, 0.0)
ob_lamp.lineart.crease_threshold = 0.0
ob_camera.location = (7.481, -6.508, 5.344)
ob_camera.rotation_euler = (1.109, 0.01082, 0.8149)
ob_camera.lock_rotations_4d = False
ob_camera.empty_display_type = 'ARROWS'
ob_camera.color = (0.0, 0.0, 0.0, 0.0)
ob_camera.display_type = 'WIRE'
ob_camera.lineart.crease_threshold = 0.0

# ---- collection membership
col_collection_1.objects.link(ob_plane)
col_collection_1.objects.link(ob_lamp)
col_collection_1.objects.link(ob_camera)

# ---- scene / render settings (as saved in the file)
scene.camera = ob_camera
scene.frame_start = 1; scene.frame_end = 250; scene.frame_set(1)
scene.render.engine = 'CYCLES'
scene.render.image_settings.color_mode = 'RGB'
scene.render.image_settings.compression = 90
scene.render.resolution_percentage = 50
scene.render.dither_intensity = 0.0
scene.render.bake_margin = 2
scene.cycles.use_denoising = False
scene.cycles.samples = 10
scene.cycles.sampling_pattern = 'TABULATED_SOBOL'
scene.cycles.light_sampling_threshold = 0.0
scene.cycles.use_adaptive_sampling = False
scene.cycles.use_light_tree = False
scene.cycles.blur_glossy = 0.0
scene.cycles.volume_bounces = 1
scene.cycles.pixel_filter_type = 'GAUSSIAN'
scene.cycles.sample_clamp_indirect = 0.0
scene.view_settings.view_transform = 'Standard'
bpy.context.view_layer.update()

